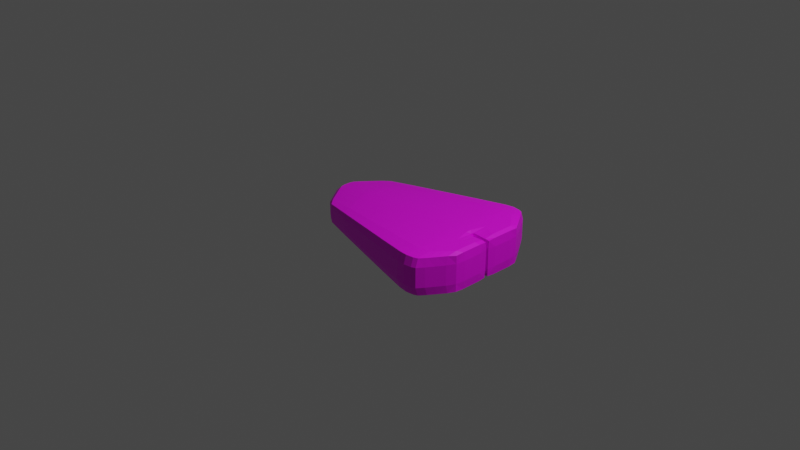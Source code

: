 # Source: Atlas5.blend  (saved by Blender 2.82.7; exported with 4.5.12 LTS)
import bpy
from mathutils import Matrix  # noqa: F401  (used for matrix-valued properties, if any)

bpy.ops.wm.read_factory_settings(use_empty=True)
scene = bpy.context.scene
scene.name = 'Scene'

# ---- collections
col_collection = bpy.data.collections.new('Collection'); scene.collection.children.link(col_collection)

# ---- images (referenced by path relative to the original .blend; pixels are not part of the script)
import os
ASSET_DIR = os.environ.get("B2B_ASSET_DIR", "")  # directory of the original .blend (textures are referenced by path, not embedded)
HERE = os.path.dirname(os.path.abspath(__file__))  # packed textures are extracted next to this script under _unpacked/

def load_image(name, relpath, width, height, colorspace="sRGB"):
    """Load a texture the original file referenced (path relative to the .blend, or extracted next to this script)."""
    p = next((c for c in (os.path.join(HERE, relpath), os.path.join(ASSET_DIR, relpath)) if relpath and os.path.exists(c)), "")
    if p:
        img = bpy.data.images.load(p, check_existing=True)
        img.name = name
    else:  # same state as the original file: an image datablock whose file is absent (Cycles renders it pink)
        img = bpy.data.images.new(name, width, height)
        img.source = "FILE"
        img.filepath = "//" + (relpath or name)
    img.colorspace_settings.name = colorspace
    return img
img_metal1col_png = load_image('metal1Col.png', 'metal1Col.png', 1024, 1024, 'sRGB')

# ---- materials (node trees are filled in below, after node groups)
mat_material = bpy.data.materials.new('Material')
mat_material.alpha_threshold = 0.0
mat_material.use_transparent_shadow = False
mat_material.line_color = (0.0, 0.0, 0.0, 1.0)
mat_material_001 = bpy.data.materials.new('Material.001')
mat_material_001.use_transparent_shadow = False

# ---- material node trees
mat_material.use_nodes = True; mat_material.node_tree.nodes.clear()
_N = mat_material.node_tree.nodes; _L = mat_material.node_tree.links
n0 = _N.new('ShaderNodeOutputMaterial'); n0.name = 'Material Output'; n0.location = (300, 300)
n1 = _N.new('ShaderNodeBsdfPrincipled'); n1.name = 'Principled BSDF'; n1.location = (10, 300)
n1.distribution = 'GGX'
n1.subsurface_method = 'BURLEY'
n1.inputs[2].default_value = 0.4
n1.inputs[3].default_value = 1.45
n1.inputs[27].default_value = (0.0, 0.0, 0.0, 1.0)
n1.inputs[28].default_value = 1.0
_L.new(n1.outputs[0], n0.inputs[0])
n0.is_active_output = True
mat_material_001.use_nodes = True; mat_material_001.node_tree.nodes.clear()
_N = mat_material_001.node_tree.nodes; _L = mat_material_001.node_tree.links
n0 = _N.new('ShaderNodeOutputMaterial'); n0.name = 'Material Output'; n0.location = (300, 300)
n1 = _N.new('ShaderNodeBsdfPrincipled'); n1.name = 'Principled BSDF'; n1.location = (10, 300)
n1.distribution = 'GGX'
n1.subsurface_method = 'BURLEY'
n1.inputs[3].default_value = 1.45
n1.inputs[27].default_value = (0.0, 0.0, 0.0, 1.0)
n1.inputs[28].default_value = 1.0
n2 = _N.new('ShaderNodeTexImage'); n2.name = 'Image Texture'; n2.location = (-280, 280)
n2.image = img_metal1col_png
_L.new(n1.outputs[0], n0.inputs[0])
_L.new(n2.outputs[0], n1.inputs[0])
n0.is_active_output = True

# ---- world
world_world = bpy.data.worlds.new('World'); scene.world = world_world
world_world.use_nodes = True; world_world.node_tree.nodes.clear()
_N = world_world.node_tree.nodes; _L = world_world.node_tree.links
n0 = _N.new('ShaderNodeOutputWorld'); n0.name = 'World Output'; n0.location = (300, 300)
n1 = _N.new('ShaderNodeBackground'); n1.name = 'Background'; n1.location = (10, 300)
n1.inputs[0].default_value = (0.05088, 0.05088, 0.05088, 1.0)
_L.new(n1.outputs[0], n0.inputs[0])
n0.is_active_output = True
world_world.color = (0.05088, 0.05088, 0.05088)
world_world.use_sun_shadow = False
world_world.sun_shadow_jitter_overblur = 0.0

# ---- cameras
cam_camera = bpy.data.cameras.new('Camera')
cam_camera.clip_end = 100.0
cam_camera.ortho_scale = 7.314

# ---- lights
light_light = bpy.data.lights.new('Light', 'POINT')
light_light.transmission_factor = 0.0
light_light.energy = 1000.0
light_light.shadow_soft_size = 0.1
light_light.shadow_maximum_resolution = 0.006
light_light.use_absolute_resolution = True

# ---- meshes
me_cube = bpy.data.meshes.new('Cube')
me_cube.from_pydata([(1.002, 0.7087, 0.195), (1.002, 0.7087, -0.195), (1.002, -0.7087, 0.195), (1.002, -0.7087, -0.195), (-0.566, 0.414, 0.1043), (-0.566, 0.414, -0.1043), (-0.566, -0.414, 0.1043), (-0.566, -0.414, -0.1043), (0.781, 0.7258, -0.1908), (0.781, -0.7258, 0.1908), (0.781, -0.7258, -0.1908), (0.781, 0.7258, 0.1908), (-0.7914, 0.08349, -0.126), (1.002, 0.02447, 0.1985), (-0.7914, 0.08349, 0.126), (1.002, 0.02447, -0.1985), (0.7713, 0.03467, -0.2091), (0.7713, 0.03467, 0.2091), (-0.7914, -0.08349, -0.126), (1.002, -0.02447, 0.1985), (0.7713, -0.03467, -0.2091), (0.7713, -0.03467, 0.2091), (-0.7914, -0.08349, 0.126), (1.002, -0.02447, -0.1985), (1.201, 0.4116, 0.1893), (1.201, 0.4116, -0.1893), (1.201, -0.4116, 0.1893), (1.201, -0.4116, -0.1893), (1.201, -0.02255, 0.1893), (1.201, 0.02255, -0.1893), (1.201, 0.02255, 0.1893), (1.201, -0.02255, -0.1893), (-0.6871, -0.2518, -0.1158), (0.09578, 0.5702, -0.1482), (1.002, 0.7393, 0.0), (-0.5827, -0.4136, 0.0), (1.002, -0.7393, 0.0), (-0.5827, 0.4136, 0.0), (0.09578, -0.5702, 0.1482), (1.002, -0.3697, 0.2123), (0.9169, -0.7315, -0.195), (-0.6871, 0.2518, 0.1158), (0.9169, 0.7315, 0.195), (1.002, 0.3697, -0.2123), (0.9169, 0.7315, -0.195), (0.9169, -0.7315, 0.195), (0.09578, -0.5702, -0.1482), (0.09578, 0.5702, 0.1482), (0.781, 0.7573, 0.0), (0.7762, -0.3803, -0.2086), (0.781, -0.7573, 0.0), (0.7762, -0.3803, 0.2086), (-0.6871, 0.2518, -0.1158), (1.002, 0.3697, 0.2123), (-0.8011, 0.0, 0.1271), (0.9932, 0.0, -0.195), (0.7762, 0.3803, -0.2086), (0.7762, 0.3803, 0.2086), (0.9169, 0.03101, 0.2123), (-0.01343, 0.05908, -0.1731), (1.009, 0.0, 0.0), (0.9169, 0.03101, -0.2123), (-0.8607, 0.08673, 0.0), (-0.01343, 0.05908, 0.1731), (-0.8011, 0.0, -0.1271), (0.9932, 0.0, 0.195), (0.7713, 0.0, -0.2091), (0.7713, 0.0, 0.2091), (-0.6871, -0.2518, 0.1158), (1.002, -0.3697, -0.2123), (-0.8607, -0.08673, 0.0), (0.9169, -0.03101, 0.2123), (-0.01343, -0.05908, -0.1731), (1.009, 0.0, 0.0), (0.9169, -0.03101, -0.2123), (-0.01343, -0.05908, 0.1731), (1.204, 0.4127, 0.0), (1.204, -0.4127, 0.0), (1.204, -0.2148, 0.195), (1.204, 0.2148, -0.195), (1.204, 0.2148, 0.195), (1.204, 0.01691, 0.0), (1.204, -0.2148, -0.195), (1.204, -0.01691, 0.0), (1.106, -0.02375, 0.195), (1.106, -0.02375, -0.195), (1.106, 0.02375, -0.195), (1.106, 0.02375, 0.195), (1.106, -0.5603, -0.195), (1.106, -0.5603, 0.195), (1.106, 0.5603, 0.195), (1.106, 0.5603, -0.195), (1.106, 0.292, 0.2123), (1.106, -0.292, 0.2123), (1.106, 0.292, -0.2123), (1.106, 0.584, 0.0), (1.106, -0.584, 0.0), (1.106, -0.292, -0.2123), (1.213, 0.208, 0.0), (1.213, -0.208, 0.0), (-0.01827, 0.0, 0.1736), (0.9169, 0.0, -0.2123), (1.0, 0.0, 0.0), (-0.01827, 0.0, -0.1736), (0.9169, 0.0, 0.2123), (-0.7515, -0.2461, 0.0), (0.04118, 0.3162, 0.1671), (-0.8704, 0.0, 0.0), (0.9169, 0.3812, -0.2123), (1.106, 0.0, 0.0), (0.04118, 0.3162, -0.1671), (0.9169, 0.3812, 0.2123), (0.9169, -0.3812, 0.2123), (0.9169, -0.7625, 0.0), (0.04118, -0.3162, -0.1671), (0.1006, 0.5926, 0.0), (0.9169, 0.7625, 0.0), (1.106, 0.0, 0.0), (0.9169, -0.3812, -0.2123), (-0.7515, 0.2461, 0.0), (0.1006, -0.5926, 0.0), (0.04118, -0.3162, 0.1671), (-0.63, -0.3395, -0.1101), (-0.2733, 0.4846, -0.1247), (1.002, 0.7393, -0.1061), (-0.5827, -0.4136, 0.05719), (1.002, -0.7393, -0.1061), (-0.5827, 0.4136, -0.05719), (-0.2733, -0.4846, 0.1247), (1.002, -0.5545, 0.2123), (0.9585, -0.7265, -0.195), (-0.63, 0.3395, 0.1101), (0.9585, 0.7265, 0.195), (1.002, 0.5545, -0.2123), (0.8754, 0.7364, -0.195), (0.8754, -0.7364, 0.195), (0.4648, -0.6557, -0.1716), (0.4648, 0.6557, 0.1716), (0.781, 0.7573, -0.104), (0.7786, -0.5688, -0.2083), (0.781, -0.7573, -0.104), (0.7786, -0.5688, 0.2083), (-0.7441, 0.1641, -0.1214), (1.002, 0.1848, 0.2123), (-0.8011, 0.03822, 0.1271), (0.9932, 0.0, -0.195), (0.7737, 0.1917, -0.2089), (0.7737, 0.1917, 0.2089), (0.9585, 0.0308, 0.2123), (-0.4371, 0.0729, -0.1535), (1.009, 0.0, -0.1061), (0.8754, 0.03122, -0.2123), (-0.8607, 0.08673, -0.06693), (0.4102, 0.04525, 0.1927), (-0.8011, -0.03822, -0.1271), (0.9932, 0.0, 0.195), (0.7713, -0.00162, -0.2091), (0.7713, -0.00162, 0.2091), (-0.7441, -0.1641, 0.1214), (1.002, -0.1848, -0.2123), (-0.8607, -0.08673, -0.06693), (0.9585, -0.0308, 0.2123), (-0.4371, -0.0729, -0.1535), (1.009, 0.0, -0.1061), (0.8754, -0.03122, -0.2123), (0.4102, -0.04525, 0.1927), (1.204, 0.4127, -0.1061), (1.204, -0.4127, -0.1061), (1.204, -0.3222, 0.195), (1.204, 0.3222, -0.195), (1.204, 0.1074, 0.195), (1.204, 0.01691, -0.1061), (1.204, -0.1074, -0.195), (1.204, -0.01691, -0.1061), (1.159, -0.02033, 0.195), (1.053, -0.02717, -0.195), (1.159, 0.02033, -0.195), (1.053, 0.02717, 0.195), (1.053, -0.6409, -0.195), (1.053, -0.6409, 0.195), (1.159, 0.4796, 0.195), (1.053, 0.6409, -0.195), (-0.7441, -0.1641, -0.1214), (0.4648, 0.6557, -0.1716), (1.002, 0.7393, 0.1061), (-0.5827, -0.4136, -0.05719), (1.002, -0.7393, 0.1061), (-0.5827, 0.4136, 0.05719), (0.4648, -0.6557, 0.1716), (1.002, -0.1848, 0.2123), (0.8754, -0.7364, -0.195), (-0.7441, 0.1641, 0.1214), (0.8754, 0.7364, 0.195), (1.002, 0.1848, -0.2123), (0.9585, 0.7265, -0.195), (0.9585, -0.7265, 0.195), (-0.2733, -0.4846, -0.1247), (-0.2733, 0.4846, 0.1247), (0.781, 0.7573, 0.104), (0.7737, -0.1917, -0.2089), (0.781, -0.7573, 0.104), (0.7737, -0.1917, 0.2089), (-0.63, 0.3395, -0.1101), (1.002, 0.5545, 0.2123), (-0.8011, -0.03822, 0.1271), (0.9932, 0.0, -0.195), (0.7786, 0.5688, -0.2083), (0.7786, 0.5688, 0.2083), (0.8754, 0.03122, 0.2123), (0.4102, 0.04525, -0.1927), (1.009, 0.0, 0.1061), (0.9585, 0.0308, -0.2123), (-0.8607, 0.08673, 0.06693), (-0.4371, 0.0729, 0.1535), (-0.8011, 0.03822, -0.1271), (0.9932, 0.0, 0.195), (0.7713, 0.00162, -0.2091), (0.7713, 0.00162, 0.2091), (-0.63, -0.3395, 0.1101), (1.002, -0.5545, -0.2123), (-0.8607, -0.08673, 0.06693), (0.8754, -0.03122, 0.2123), (0.4102, -0.04525, -0.1927), (1.009, 0.0, 0.1061), (0.9585, -0.0308, -0.2123), (-0.4371, -0.0729, 0.1535), (1.204, 0.4127, 0.1061), (1.204, -0.4127, 0.1061), (1.204, -0.1074, 0.195), (1.204, 0.1074, -0.195), (1.204, 0.3222, 0.195), (1.204, 0.01691, 0.1061), (1.204, -0.3222, -0.195), (1.204, -0.01691, 0.1061), (1.053, -0.02717, 0.195), (1.159, -0.02033, -0.195), (1.053, 0.02717, -0.195), (1.159, 0.02033, 0.195), (1.159, -0.4796, -0.195), (1.159, -0.4796, 0.195), (1.053, 0.6409, 0.195), (1.159, 0.4796, -0.195), (1.159, 0.25, 0.2123), (1.053, 0.3341, 0.2123), (1.106, 0.438, 0.2123), (1.106, 0.146, 0.2123), (1.159, -0.25, 0.2123), (1.053, -0.3341, 0.2123), (1.106, -0.146, 0.2123), (1.106, -0.438, 0.2123), (1.159, 0.25, -0.2123), (1.053, 0.3341, -0.2123), (1.106, 0.146, -0.2123), (1.106, 0.438, -0.2123), (1.159, 0.5, 0.0), (1.053, 0.6681, 0.0), (1.106, 0.584, -0.1061), (1.106, 0.584, 0.1061), (1.159, -0.5, 0.0), (1.053, -0.6681, 0.0), (1.106, -0.584, 0.1061), (1.106, -0.584, -0.1061), (1.159, -0.25, -0.2123), (1.053, -0.3341, -0.2123), (1.106, -0.438, -0.2123), (1.106, -0.146, -0.2123), (1.213, 0.104, 0.0), (1.213, 0.3119, 0.0), (1.213, 0.208, -0.1061), (1.213, 0.208, 0.1061), (1.213, -0.3119, 0.0), (1.213, -0.104, 0.0), (1.213, -0.208, -0.1061), (1.213, -0.208, 0.1061), (-0.01827, -0.01992, 0.1736), (-0.01827, 0.01992, 0.1736), (0.4078, 0.0, 0.1929), (-0.4443, 0.0, 0.1543), (0.9169, 0.0, -0.2123), (0.9169, 0.0, -0.2123), (0.8754, 0.0, -0.2123), (0.9585, 0.0, -0.2123), (1.0, 0.0, 0.0), (1.0, 0.0, 0.0), (1.0, 0.0, -0.1061), (1.0, 0.0, 0.1061), (-0.01827, -0.01992, -0.1736), (-0.01827, 0.01992, -0.1736), (-0.4443, 0.0, -0.1543), (0.4078, 0.0, -0.1929), (0.9169, 0.0, 0.2123), (0.9169, 0.0, 0.2123), (0.9585, 0.0, 0.2123), (0.8754, 0.0, 0.2123), (-0.811, -0.1629, 0.0), (-0.6921, -0.3293, 0.0), (-0.7515, -0.2461, -0.06101), (-0.7515, -0.2461, 0.06101), (0.01146, 0.178, 0.1704), (0.0709, 0.4544, 0.1639), (0.4375, 0.3513, 0.1897), (-0.3552, 0.2812, 0.1446), (-0.8704, 0.03984, 0.0), (-0.8704, -0.03984, 0.0), (-0.8704, 0.0, -0.06746), (-0.8704, 0.0, 0.06746), (0.9169, 0.1906, -0.2123), (0.9169, 0.5718, -0.2123), (0.8754, 0.3838, -0.2123), (0.9585, 0.3787, -0.2123), (1.159, 0.0, 0.0), (1.053, 0.0, 0.0), (1.106, 0.0, -0.1061), (1.106, 0.0, 0.1061), (0.01146, 0.178, -0.1704), (0.0709, 0.4544, -0.1639), (-0.3552, 0.2812, -0.1446), (0.4375, 0.3513, -0.1897), (0.9169, 0.1906, 0.2123), (0.9169, 0.5718, 0.2123), (0.9585, 0.3787, 0.2123), (0.8754, 0.3838, 0.2123), (0.9169, -0.5718, 0.2123), (0.9169, -0.1906, 0.2123), (0.9585, -0.3787, 0.2123), (0.8754, -0.3838, 0.2123), (0.8754, -0.7676, 0.0), (0.9585, -0.7573, 0.0), (0.9169, -0.7625, -0.1061), (0.9169, -0.7625, 0.1061), (0.0709, -0.4544, -0.1639), (0.01146, -0.178, -0.1704), (-0.3552, -0.2812, -0.1446), (0.4375, -0.3513, -0.1897), (0.4673, 0.6827, 0.0), (-0.266, 0.5026, 0.0), (0.1006, 0.5926, -0.08035), (0.1006, 0.5926, 0.08035), (0.9585, 0.7573, 0.0), (0.8754, 0.7676, 0.0), (0.9169, 0.7625, -0.1061), (0.9169, 0.7625, 0.1061), (1.159, 0.0, 0.0), (1.053, 0.0, 0.0), (1.106, 0.0, 0.1061), (1.106, 0.0, -0.1061), (0.9169, -0.5718, -0.2123), (0.9169, -0.1906, -0.2123), (0.8754, -0.3838, -0.2123), (0.9585, -0.3787, -0.2123), (-0.6921, 0.3293, 0.0), (-0.811, 0.1629, 0.0), (-0.7515, 0.2461, -0.06101), (-0.7515, 0.2461, 0.06101), (-0.266, -0.5026, 0.0), (0.4673, -0.6827, 0.0), (0.1006, -0.5926, -0.08035), (0.1006, -0.5926, 0.08035), (0.0709, -0.4544, 0.1639), (0.01146, -0.178, 0.1704), (0.4375, -0.3513, 0.1897), (-0.3552, -0.2812, 0.1446), (-0.3998, -0.1705, 0.1494), (0.4227, -0.1856, 0.1913), (0.4524, -0.517, 0.1881), (0.4673, -0.6827, 0.09324), (0.4673, -0.6827, -0.09324), (-0.266, -0.5026, -0.06746), (-0.811, 0.1629, 0.06423), (-0.811, 0.1629, -0.06423), (-0.6921, 0.3293, -0.05779), (0.9585, -0.1893, -0.2123), (0.8754, -0.1919, -0.2123), (0.8754, -0.5757, -0.2123), (1.053, 0.0, -0.1061), (1.053, 0.0, 0.1061), (1.159, 0.0, 0.1061), (0.8754, 0.7676, 0.1061), (0.8754, 0.7676, -0.1061), (0.9585, 0.7573, -0.1061), (-0.266, 0.5026, 0.06746), (-0.266, 0.5026, -0.06746), (0.4673, 0.6827, -0.09324), (0.4227, -0.1856, -0.1913), (-0.3998, -0.1705, -0.1494), (-0.3106, -0.3919, -0.1397), (0.9585, -0.7573, 0.1061), (0.9585, -0.7573, -0.1061), (0.8754, -0.7676, -0.1061), (0.8754, -0.1919, 0.2123), (0.9585, -0.1893, 0.2123), (0.9585, -0.568, 0.2123), (0.8754, 0.5757, 0.2123), (0.9585, 0.568, 0.2123), (0.9585, 0.1893, 0.2123), (0.4524, 0.517, -0.1881), (-0.3106, 0.3919, -0.1397), (-0.3998, 0.1705, -0.1494), (1.053, 0.0, 0.1061), (1.053, 0.0, -0.1061), (1.159, 0.0, -0.1061), (0.9585, 0.568, -0.2123), (0.8754, 0.5757, -0.2123), (0.8754, 0.1919, -0.2123), (-0.8704, -0.03984, 0.06746), (-0.8704, -0.03984, -0.06746), (-0.8704, 0.03984, -0.06746), (-0.3106, 0.3919, 0.1397), (0.4524, 0.517, 0.1881), (0.4227, 0.1856, 0.1913), (-0.6921, -0.3293, 0.05779), (-0.6921, -0.3293, -0.05779), (-0.811, -0.1629, -0.06423), (0.8754, 0.0, 0.2123), (0.9585, 0.0, 0.2123), (0.9585, 0.0, 0.2123), (0.4078, 0.009959, -0.1929), (-0.4443, 0.02988, -0.1543), (-0.4443, -0.02988, -0.1543), (1.0, 0.0, 0.1061), (1.0, 0.0, -0.1061), (1.0, 0.0, -0.1061), (0.9585, 0.0, -0.2123), (0.8754, 0.0, -0.2123), (0.8754, 0.0, -0.2123), (-0.4443, 0.02988, 0.1543), (0.4078, 0.009959, 0.1929), (0.4078, -0.009959, 0.1929), (1.213, -0.104, 0.1061), (1.213, -0.104, -0.1061), (1.213, -0.3119, -0.1061), (1.213, 0.3119, 0.1061), (1.213, 0.3119, -0.1061), (1.213, 0.104, -0.1061), (1.053, -0.167, -0.2123), (1.053, -0.5011, -0.2123), (1.159, -0.375, -0.2123), (1.053, -0.6681, -0.1061), (1.053, -0.6681, 0.1061), (1.159, -0.5, 0.1061), (1.053, 0.6681, 0.1061), (1.053, 0.6681, -0.1061), (1.159, 0.5, -0.1061), (1.053, 0.5011, -0.2123), (1.053, 0.167, -0.2123), (1.159, 0.125, -0.2123), (1.053, -0.5011, 0.2123), (1.053, -0.167, 0.2123), (1.159, -0.125, 0.2123), (1.053, 0.167, 0.2123), (1.053, 0.5011, 0.2123), (1.159, 0.375, 0.2123), (1.159, 0.125, 0.2123), (1.159, -0.375, 0.2123), (1.159, 0.375, -0.2123), (1.159, 0.5, 0.1061), (1.159, -0.5, -0.1061), (1.159, -0.125, -0.2123), (1.213, 0.104, 0.1061), (1.213, -0.3119, 0.1061), (-0.4443, -0.02988, 0.1543), (0.9585, 0.0, -0.2123), (1.0, 0.0, 0.1061), (0.4078, -0.009959, -0.1929), (0.8754, 0.0, 0.2123), (-0.811, -0.1629, 0.06423), (-0.3998, 0.1705, 0.1494), (-0.8704, 0.03984, 0.06746), (0.9585, 0.1893, -0.2123), (1.159, 0.0, 0.1061), (0.4227, 0.1856, -0.1913), (0.8754, 0.1919, 0.2123), (0.8754, -0.5757, 0.2123), (0.8754, -0.7676, 0.1061), (0.4524, -0.517, -0.1881), (0.4673, 0.6827, 0.09324), (0.9585, 0.7573, 0.1061), (1.159, 0.0, -0.1061), (0.9585, -0.568, -0.2123), (-0.6921, 0.3293, 0.05779), (-0.266, -0.5026, 0.06746), (-0.3106, -0.3919, 0.1397)], [], [(481, 6, 128), (480, 6, 125), (131, 187, 479), (478, 3, 130), (477, 29, 171), (132, 184, 476), (475, 11, 198), (139, 136, 474), (135, 200, 473), (472, 9, 135), (471, 17, 208), (470, 16, 209), (469, 28, 233), (193, 211, 468), (144, 212, 467), (191, 213, 466), (465, 22, 220), (157, 221, 464), (156, 222, 463), (155, 223, 462), (205, 224, 461), (460, 22, 225), (168, 227, 459), (458, 30, 231), (235, 172, 457), (238, 167, 456), (180, 226, 455), (454, 25, 169), (453, 26, 168), (237, 170, 452), (242, 230, 451), (243, 244, 450), (177, 245, 449), (448, 78, 228), (447, 93, 248), (446, 89, 249), (445, 79, 229), (444, 94, 252), (443, 91, 253), (442, 76, 166), (255, 256, 441), (240, 257, 440), (439, 77, 227), (259, 260, 438), (178, 261, 437), (262, 232, 436), (263, 264, 435), (175, 265, 434), (266, 171, 433), (267, 268, 432), (431, 80, 269), (270, 167, 430), (271, 272, 429), (228, 273, 428), (427, 75, 165), (426, 100, 276), (425, 54, 277), (424, 74, 164), (423, 101, 280), (422, 55, 281), (282, 163, 421), (420, 102, 284), (419, 65, 285), (286, 162, 418), (287, 288, 417), (216, 289, 416), (290, 161, 415), (414, 104, 292), (413, 67, 293), (412, 70, 160), (411, 105, 296), (410, 68, 297), (298, 153, 409), (299, 300, 408), (131, 301, 407), (302, 152, 406), (303, 304, 405), (204, 305, 404), (306, 151, 403), (307, 308, 402), (133, 309, 401), (400, 83, 173), (311, 312, 399), (398, 84, 313), (397, 59, 149), (396, 110, 316), (395, 56, 317), (394, 58, 148), (393, 111, 320), (207, 321, 392), (322, 195, 391), (323, 324, 390), (389, 51, 325), (326, 140, 388), (327, 328, 387), (386, 45, 329), (330, 196, 385), (331, 332, 384), (199, 333, 383), (382, 48, 138), (381, 115, 336), (380, 47, 337), (338, 124, 379), (339, 340, 378), (192, 341, 377), (342, 231, 376), (343, 344, 375), (374, 86, 345), (373, 40, 190), (372, 118, 348), (371, 69, 349), (350, 127, 370), (351, 352, 369), (191, 353, 368), (354, 185, 367), (355, 356, 366), (188, 357, 365), (364, 38, 188), (363, 121, 360), (362, 68, 361), (359, 361, 121), (75, 362, 359), (225, 158, 362), (201, 360, 51), (21, 363, 201), (165, 359, 363), (141, 188, 9), (51, 364, 141), (360, 358, 364), (355, 357, 120), (50, 365, 355), (9, 365, 200), (136, 356, 46), (10, 366, 136), (50, 366, 140), (367, 7, 196), (46, 367, 196), (120, 367, 356), (351, 353, 119), (62, 368, 351), (14, 368, 212), (142, 352, 52), (12, 369, 142), (62, 369, 152), (202, 127, 5), (52, 370, 202), (119, 370, 352), (347, 349, 118), (74, 371, 347), (224, 159, 371), (372, 49, 199), (20, 372, 199), (164, 347, 372), (373, 10, 139), (348, 139, 49), (348, 346, 373), (374, 117, 343), (150, 343, 60), (150, 236, 374), (375, 87, 177), (210, 177, 13), (60, 375, 210), (376, 30, 237), (344, 237, 87), (117, 376, 344), (377, 116, 339), (198, 339, 48), (198, 192, 377), (134, 340, 44), (138, 134, 8), (138, 339, 378), (194, 124, 1), (44, 379, 194), (116, 379, 340), (380, 115, 335), (187, 335, 37), (4, 380, 187), (381, 33, 123), (5, 381, 123), (127, 335, 381), (382, 8, 183), (336, 183, 33), (336, 334, 382), (383, 114, 331), (222, 331, 72), (20, 383, 222), (384, 32, 182), (162, 182, 18), (72, 384, 162), (385, 7, 122), (332, 122, 32), (114, 385, 332), (386, 113, 327), (186, 327, 36), (186, 195, 386), (387, 40, 130), (126, 130, 3), (36, 387, 126), (190, 140, 10), (328, 190, 40), (113, 388, 328), (389, 112, 323), (221, 323, 71), (21, 389, 221), (390, 39, 189), (161, 189, 19), (71, 390, 161), (391, 2, 129), (324, 129, 39), (112, 391, 324), (319, 321, 111), (42, 392, 319), (11, 392, 192), (203, 320, 53), (0, 393, 203), (132, 319, 393), (143, 148, 13), (53, 394, 143), (320, 318, 394), (315, 317, 110), (33, 395, 315), (183, 206, 395), (202, 316, 52), (5, 396, 202), (123, 315, 396), (142, 149, 12), (52, 397, 142), (316, 314, 397), (398, 109, 311), (223, 311, 73), (223, 234, 398), (399, 85, 175), (163, 175, 23), (73, 399, 163), (400, 31, 235), (312, 235, 85), (109, 400, 312), (401, 108, 307), (194, 307, 44), (1, 401, 194), (206, 308, 56), (8, 402, 206), (44, 402, 134), (403, 16, 146), (56, 403, 146), (108, 403, 308), (404, 107, 303), (220, 303, 70), (220, 204, 404), (154, 304, 64), (160, 154, 18), (160, 303, 405), (214, 152, 12), (304, 214, 64), (107, 406, 304), (407, 106, 299), (197, 299, 47), (4, 407, 197), (408, 57, 207), (137, 207, 11), (47, 408, 137), (409, 17, 147), (300, 147, 57), (106, 409, 300), (410, 105, 295), (125, 295, 35), (125, 218, 410), (411, 32, 122), (185, 122, 7), (185, 295, 411), (412, 18, 182), (296, 182, 32), (296, 294, 412), (291, 293, 104), (58, 413, 291), (208, 217, 413), (215, 292, 65), (148, 215, 13), (148, 291, 414), (155, 161, 19), (65, 415, 155), (292, 290, 415), (416, 103, 287), (59, 416, 287), (209, 216, 416), (417, 64, 214), (12, 417, 214), (149, 287, 417), (418, 18, 154), (64, 418, 154), (288, 286, 418), (283, 285, 102), (210, 283, 60), (210, 215, 419), (145, 284, 55), (150, 145, 15), (60, 420, 150), (205, 163, 23), (55, 421, 205), (284, 282, 421), (279, 281, 101), (211, 279, 61), (211, 145, 422), (216, 280, 66), (151, 216, 16), (61, 423, 151), (156, 164, 20), (66, 424, 156), (280, 278, 424), (275, 277, 100), (213, 275, 63), (14, 425, 213), (217, 276, 67), (153, 217, 17), (63, 426, 153), (157, 165, 21), (276, 157, 67), (100, 427, 276), (428, 99, 271), (233, 271, 83), (28, 428, 233), (172, 272, 82), (31, 429, 172), (173, 271, 429), (232, 167, 27), (82, 430, 232), (99, 430, 272), (267, 269, 98), (226, 267, 76), (226, 230, 431), (432, 79, 169), (166, 169, 25), (166, 267, 432), (433, 29, 229), (268, 229, 79), (98, 433, 268), (434, 97, 263), (159, 263, 69), (23, 434, 159), (435, 88, 178), (219, 178, 3), (69, 435, 219), (436, 27, 238), (264, 238, 88), (97, 436, 264), (437, 96, 259), (126, 259, 36), (3, 437, 126), (179, 260, 89), (2, 438, 179), (36, 438, 186), (239, 227, 26), (89, 439, 239), (96, 439, 260), (440, 95, 255), (184, 255, 34), (0, 440, 184), (181, 256, 91), (1, 441, 181), (34, 441, 124), (241, 166, 25), (91, 442, 241), (95, 442, 256), (251, 253, 94), (43, 443, 251), (133, 181, 443), (236, 252, 86), (15, 444, 236), (193, 251, 444), (176, 229, 29), (86, 445, 176), (252, 250, 445), (247, 249, 93), (39, 446, 247), (129, 179, 446), (234, 248, 84), (19, 447, 234), (189, 247, 447), (174, 228, 28), (84, 448, 174), (248, 246, 448), (449, 92, 243), (143, 243, 53), (13, 449, 143), (450, 90, 240), (203, 240, 0), (53, 450, 203), (451, 24, 180), (244, 180, 90), (92, 451, 244), (452, 80, 242), (245, 242, 92), (87, 452, 245), (246, 168, 78), (93, 453, 246), (249, 239, 453), (250, 169, 79), (94, 454, 250), (253, 241, 454), (455, 76, 254), (257, 254, 95), (90, 455, 257), (456, 77, 258), (261, 258, 96), (88, 456, 261), (457, 82, 262), (265, 262, 97), (85, 457, 265), (458, 81, 266), (98, 458, 266), (269, 170, 458), (459, 77, 270), (273, 270, 99), (78, 459, 273), (274, 225, 75), (277, 274, 100), (54, 460, 277), (278, 224, 74), (101, 461, 278), (281, 205, 461), (462, 73, 282), (102, 462, 282), (285, 155, 462), (463, 72, 286), (103, 463, 286), (289, 156, 463), (464, 71, 290), (104, 464, 290), (293, 157, 464), (465, 70, 294), (297, 294, 105), (297, 158, 465), (466, 63, 298), (301, 298, 106), (41, 466, 301), (302, 212, 62), (305, 302, 107), (305, 144, 467), (468, 61, 306), (309, 306, 108), (43, 468, 309), (469, 83, 310), (313, 310, 109), (313, 174, 469), (314, 209, 59), (110, 470, 314), (317, 146, 470), (318, 208, 58), (111, 471, 318), (57, 471, 321), (472, 45, 322), (325, 322, 112), (325, 141, 472), (326, 200, 50), (329, 326, 113), (329, 135, 473), (474, 46, 330), (333, 330, 114), (49, 474, 333), (475, 48, 334), (337, 334, 115), (337, 137, 475), (476, 34, 338), (341, 338, 116), (42, 476, 341), (477, 81, 342), (345, 342, 117), (345, 176, 477), (346, 130, 40), (118, 478, 346), (349, 219, 478), (350, 187, 37), (119, 479, 350), (41, 479, 353), (354, 125, 35), (120, 480, 354), (38, 480, 357), (358, 128, 38), (121, 481, 358), (361, 218, 481), (481, 218, 6), (480, 128, 6), (131, 4, 187), (478, 219, 3), (477, 176, 29), (132, 0, 184), (475, 137, 11), (139, 10, 136), (135, 9, 200), (472, 141, 9), (471, 147, 17), (470, 146, 16), (469, 174, 28), (193, 15, 211), (144, 14, 212), (191, 14, 213), (465, 158, 22), (157, 21, 221), (156, 20, 222), (155, 19, 223), (205, 23, 224), (460, 204, 22), (168, 26, 227), (458, 170, 30), (235, 31, 172), (238, 27, 167), (180, 24, 226), (454, 241, 25), (453, 239, 26), (237, 30, 170), (242, 80, 230), (243, 92, 244), (177, 87, 245), (448, 246, 78), (447, 247, 93), (446, 179, 89), (445, 250, 79), (444, 251, 94), (443, 181, 91), (442, 254, 76), (255, 95, 256), (240, 90, 257), (439, 258, 77), (259, 96, 260), (178, 88, 261), (262, 82, 232), (263, 97, 264), (175, 85, 265), (266, 81, 171), (267, 98, 268), (431, 230, 80), (270, 77, 167), (271, 99, 272), (228, 78, 273), (427, 274, 75), (426, 275, 100), (425, 144, 54), (424, 278, 74), (423, 279, 101), (422, 145, 55), (282, 73, 163), (420, 283, 102), (419, 215, 65), (286, 72, 162), (287, 103, 288), (216, 66, 289), (290, 71, 161), (414, 291, 104), (413, 217, 67), (412, 294, 70), (411, 295, 105), (410, 218, 68), (298, 63, 153), (299, 106, 300), (131, 41, 301), (302, 62, 152), (303, 107, 304), (204, 54, 305), (306, 61, 151), (307, 108, 308), (133, 43, 309), (400, 310, 83), (311, 109, 312), (398, 234, 84), (397, 314, 59), (396, 315, 110), (395, 206, 56), (394, 318, 58), (393, 319, 111), (207, 57, 321), (322, 45, 195), (323, 112, 324), (389, 201, 51), (326, 50, 140), (327, 113, 328), (386, 195, 45), (330, 46, 196), (331, 114, 332), (199, 49, 333), (382, 334, 48), (381, 335, 115), (380, 197, 47), (338, 34, 124), (339, 116, 340), (192, 42, 341), (342, 81, 231), (343, 117, 344), (374, 236, 86), (373, 346, 40), (372, 347, 118), (371, 159, 69), (350, 37, 127), (351, 119, 352), (191, 41, 353), (354, 35, 185), (355, 120, 356), (188, 38, 357), (364, 358, 38), (363, 359, 121), (362, 158, 68), (359, 362, 361), (75, 225, 362), (225, 22, 158), (201, 363, 360), (21, 165, 363), (165, 75, 359), (141, 364, 188), (51, 360, 364), (360, 121, 358), (355, 365, 357), (50, 200, 365), (9, 188, 365), (136, 366, 356), (10, 140, 366), (50, 355, 366), (367, 185, 7), (46, 356, 367), (120, 354, 367), (351, 368, 353), (62, 212, 368), (14, 191, 368), (142, 369, 352), (12, 152, 369), (62, 351, 369), (202, 370, 127), (52, 352, 370), (119, 350, 370), (347, 371, 349), (74, 224, 371), (224, 23, 159), (372, 348, 49), (20, 164, 372), (164, 74, 347), (373, 190, 10), (348, 373, 139), (348, 118, 346), (374, 345, 117), (150, 374, 343), (150, 15, 236), (375, 344, 87), (210, 375, 177), (60, 343, 375), (376, 231, 30), (344, 376, 237), (117, 342, 376), (377, 341, 116), (198, 377, 339), (198, 11, 192), (134, 378, 340), (138, 378, 134), (138, 48, 339), (194, 379, 124), (44, 340, 379), (116, 338, 379), (380, 337, 115), (187, 380, 335), (4, 197, 380), (381, 336, 33), (5, 127, 381), (127, 37, 335), (382, 138, 8), (336, 382, 183), (336, 115, 334), (383, 333, 114), (222, 383, 331), (20, 199, 383), (384, 332, 32), (162, 384, 182), (72, 331, 384), (385, 196, 7), (332, 385, 122), (114, 330, 385), (386, 329, 113), (186, 386, 327), (186, 2, 195), (387, 328, 40), (126, 387, 130), (36, 327, 387), (190, 388, 140), (328, 388, 190), (113, 326, 388), (389, 325, 112), (221, 389, 323), (21, 201, 389), (390, 324, 39), (161, 390, 189), (71, 323, 390), (391, 195, 2), (324, 391, 129), (112, 322, 391), (319, 392, 321), (42, 192, 392), (11, 207, 392), (203, 393, 320), (0, 132, 393), (132, 42, 319), (143, 394, 148), (53, 320, 394), (320, 111, 318), (315, 395, 317), (33, 183, 395), (183, 8, 206), (202, 396, 316), (5, 123, 396), (123, 33, 315), (142, 397, 149), (52, 316, 397), (316, 110, 314), (398, 313, 109), (223, 398, 311), (223, 19, 234), (399, 312, 85), (163, 399, 175), (73, 311, 399), (400, 173, 31), (312, 400, 235), (109, 310, 400), (401, 309, 108), (194, 401, 307), (1, 133, 401), (206, 402, 308), (8, 134, 402), (44, 307, 402), (403, 151, 16), (56, 308, 403), (108, 306, 403), (404, 305, 107), (220, 404, 303), (220, 22, 204), (154, 405, 304), (160, 405, 154), (160, 70, 303), (214, 406, 152), (304, 406, 214), (107, 302, 406), (407, 301, 106), (197, 407, 299), (4, 131, 407), (408, 300, 57), (137, 408, 207), (47, 299, 408), (409, 153, 17), (300, 409, 147), (106, 298, 409), (410, 297, 105), (125, 410, 295), (125, 6, 218), (411, 296, 32), (185, 411, 122), (185, 35, 295), (412, 160, 18), (296, 412, 182), (296, 105, 294), (291, 413, 293), (58, 208, 413), (208, 17, 217), (215, 414, 292), (148, 414, 215), (148, 58, 291), (155, 415, 161), (65, 292, 415), (292, 104, 290), (416, 289, 103), (59, 209, 416), (209, 16, 216), (417, 288, 64), (12, 149, 417), (149, 59, 287), (418, 162, 18), (64, 288, 418), (288, 103, 286), (283, 419, 285), (210, 419, 283), (210, 13, 215), (145, 420, 284), (150, 420, 145), (60, 283, 420), (205, 421, 163), (55, 284, 421), (284, 102, 282), (279, 422, 281), (211, 422, 279), (211, 15, 145), (216, 423, 280), (151, 423, 216), (61, 279, 423), (156, 424, 164), (66, 280, 424), (280, 101, 278), (275, 425, 277), (213, 425, 275), (14, 144, 425), (217, 426, 276), (153, 426, 217), (63, 275, 426), (157, 427, 165), (276, 427, 157), (100, 274, 427), (428, 273, 99), (233, 428, 271), (28, 228, 428), (172, 429, 272), (31, 173, 429), (173, 83, 271), (232, 430, 167), (82, 272, 430), (99, 270, 430), (267, 431, 269), (226, 431, 267), (226, 24, 230), (432, 268, 79), (166, 432, 169), (166, 76, 267), (433, 171, 29), (268, 433, 229), (98, 266, 433), (434, 265, 97), (159, 434, 263), (23, 175, 434), (435, 264, 88), (219, 435, 178), (69, 263, 435), (436, 232, 27), (264, 436, 238), (97, 262, 436), (437, 261, 96), (126, 437, 259), (3, 178, 437), (179, 438, 260), (2, 186, 438), (36, 259, 438), (239, 439, 227), (89, 260, 439), (96, 258, 439), (440, 257, 95), (184, 440, 255), (0, 240, 440), (181, 441, 256), (1, 124, 441), (34, 255, 441), (241, 442, 166), (91, 256, 442), (95, 254, 442), (251, 443, 253), (43, 133, 443), (133, 1, 181), (236, 444, 252), (15, 193, 444), (193, 43, 251), (176, 445, 229), (86, 252, 445), (252, 94, 250), (247, 446, 249), (39, 129, 446), (129, 2, 179), (234, 447, 248), (19, 189, 447), (189, 39, 247), (174, 448, 228), (84, 248, 448), (248, 93, 246), (449, 245, 92), (143, 449, 243), (13, 177, 449), (450, 244, 90), (203, 450, 240), (53, 243, 450), (451, 230, 24), (244, 451, 180), (92, 242, 451), (452, 170, 80), (245, 452, 242), (87, 237, 452), (246, 453, 168), (93, 249, 453), (249, 89, 239), (250, 454, 169), (94, 253, 454), (253, 91, 241), (455, 226, 76), (257, 455, 254), (90, 180, 455), (456, 167, 77), (261, 456, 258), (88, 238, 456), (457, 172, 82), (265, 457, 262), (85, 235, 457), (458, 231, 81), (98, 269, 458), (269, 80, 170), (459, 227, 77), (273, 459, 270), (78, 168, 459), (274, 460, 225), (277, 460, 274), (54, 204, 460), (278, 461, 224), (101, 281, 461), (281, 55, 205), (462, 223, 73), (102, 285, 462), (285, 65, 155), (463, 222, 72), (103, 289, 463), (289, 66, 156), (464, 221, 71), (104, 293, 464), (293, 67, 157), (465, 220, 70), (297, 465, 294), (297, 68, 158), (466, 213, 63), (301, 466, 298), (41, 191, 466), (302, 467, 212), (305, 467, 302), (305, 54, 144), (468, 211, 61), (309, 468, 306), (43, 193, 468), (469, 233, 83), (313, 469, 310), (313, 84, 174), (314, 470, 209), (110, 317, 470), (317, 56, 146), (318, 471, 208), (111, 321, 471), (57, 147, 471), (472, 135, 45), (325, 472, 322), (325, 51, 141), (326, 473, 200), (329, 473, 326), (329, 45, 135), (474, 136, 46), (333, 474, 330), (49, 139, 474), (475, 198, 48), (337, 475, 334), (337, 47, 137), (476, 184, 34), (341, 476, 338), (42, 132, 476), (477, 171, 81), (345, 477, 342), (345, 86, 176), (346, 478, 130), (118, 349, 478), (349, 69, 219), (350, 479, 187), (119, 353, 479), (41, 131, 479), (354, 480, 125), (120, 357, 480), (38, 128, 480), (358, 481, 128), (121, 361, 481), (361, 68, 218)])
me_cube.polygons.foreach_set('material_index', [1, 1, 1, 1, 1, 1, 1, 1, 1, 1, 1, 1, 1, 1, 1, 1, 1, 1, 1, 1, 1, 1, 1, 1, 1, 1, 1, 1, 1, 1, 1, 1, 1, 1, 1, 1, 1, 1, 1, 1, 1, 1, 1, 1, 1, 1, 1, 1, 1, 1, 1, 1, 1, 1, 1, 1, 1, 1, 1, 1, 1, 1, 1, 1, 1, 1, 1, 1, 1, 1, 1, 1, 1, 1, 1, 1, 1, 1, 1, 1, 1, 1, 1, 1, 1, 1, 1, 1, 1, 1, 1, 1, 1, 1, 1, 1, 1, 1, 1, 1, 1, 1, 1, 1, 1, 1, 1, 1, 1, 1, 1, 1, 1, 1, 1, 1, 1, 1, 1, 1, 1, 1, 1, 1, 1, 1, 1, 1, 1, 1, 1, 1, 1, 1, 1, 1, 1, 1, 1, 1, 1, 1, 1, 1, 1, 1, 1, 1, 1, 1, 1, 1, 1, 1, 1, 1, 1, 1, 1, 1, 1, 1, 1, 1, 1, 1, 1, 1, 1, 1, 1, 1, 1, 1, 1, 1, 1, 1, 1, 1, 1, 1, 1, 1, 1, 1, 1, 1, 1, 1, 1, 1, 1, 1, 1, 1, 1, 1, 1, 1, 1, 1, 1, 1, 1, 1, 1, 1, 1, 1, 1, 1, 1, 1, 1, 1, 1, 1, 1, 1, 1, 1, 1, 1, 1, 1, 1, 1, 1, 1, 1, 1, 1, 1, 1, 1, 1, 1, 1, 1, 1, 1, 1, 1, 1, 1, 1, 1, 1, 1, 1, 1, 1, 1, 1, 1, 1, 1, 1, 1, 1, 1, 1, 1, 1, 1, 1, 1, 1, 1, 1, 1, 1, 1, 1, 1, 1, 1, 1, 1, 1, 1, 1, 1, 1, 1, 1, 1, 1, 1, 1, 1, 1, 1, 1, 1, 1, 1, 1, 1, 1, 1, 1, 1, 1, 1, 1, 1, 1, 1, 1, 1, 1, 1, 1, 1, 1, 1, 1, 1, 1, 1, 1, 1, 1, 1, 1, 1, 1, 1, 1, 1, 1, 1, 1, 1, 1, 1, 1, 1, 1, 1, 1, 1, 1, 1, 1, 1, 1, 1, 1, 1, 1, 1, 1, 1, 1, 1, 1, 1, 1, 1, 1, 1, 1, 1, 1, 1, 1, 1, 1, 1, 1, 1, 1, 1, 1, 1, 1, 1, 1, 1, 1, 1, 1, 1, 1, 1, 1, 1, 1, 1, 1, 1, 1, 1, 1, 1, 1, 1, 1, 1, 1, 1, 1, 1, 1, 1, 1, 1, 1, 1, 1, 1, 1, 1, 1, 1, 1, 1, 1, 1, 1, 1, 1, 1, 1, 1, 1, 1, 1, 1, 1, 1, 1, 1, 1, 1, 1, 1, 1, 1, 1, 1, 1, 1, 1, 1, 1, 1, 1, 1, 1, 1, 1, 1, 1, 1, 1, 1, 1, 1, 1, 1, 1, 1, 1, 1, 1, 1, 1, 1, 1, 1, 1, 1, 1, 1, 1, 1, 1, 1, 1, 1, 1, 1, 1, 1, 1, 1, 1, 1, 1, 1, 1, 1, 1, 1, 1, 1, 1, 1, 1, 1, 1, 1, 1, 1, 1, 1, 1, 1, 1, 1, 1, 1, 1, 1, 1, 1, 1, 1, 1, 1, 1, 1, 1, 1, 1, 1, 1, 1, 1, 1, 1, 1, 1, 1, 1, 1, 1, 1, 1, 1, 1, 1, 1, 1, 1, 1, 1, 1, 1, 1, 1, 1, 1, 1, 1, 1, 1, 1, 1, 1, 1, 1, 1, 1, 1, 1, 1, 1, 1, 1, 1, 1, 1, 1, 1, 1, 1, 1, 1, 1, 1, 1, 1, 1, 1, 1, 1, 1, 1, 1, 1, 1, 1, 1, 1, 1, 1, 1, 1, 1, 1, 1, 1, 1, 1, 1, 1, 1, 1, 1, 1, 1, 1, 1, 1, 1, 1, 1, 1, 1, 1, 1, 1, 1, 1, 1, 1, 1, 1, 1, 1, 1, 1, 1, 1, 1, 1, 1, 1, 1, 1, 1, 1, 1, 1, 1, 1, 1, 1, 1, 1, 1, 1, 1, 1, 1, 1, 1, 1, 1, 1, 1, 1, 1, 1, 1, 1, 1, 1, 1, 1, 1, 1, 1, 1, 1, 1, 1, 1, 1, 1, 1, 1, 1, 1, 1, 1, 1, 1, 1, 1, 1, 1, 1, 1, 1, 1, 1, 1, 1, 1, 1, 1, 1, 1, 1, 1, 1, 1, 1, 1, 1, 1, 1, 1, 1, 1, 1, 1, 1, 1, 1, 1, 1, 1, 1, 1, 1, 1, 1, 1, 1, 1, 1, 1, 1, 1, 1, 1, 1, 1, 1, 1, 1, 1, 1, 1, 1, 1, 1, 1, 1, 1, 1, 1, 1, 1, 1, 1, 1, 1, 1, 1, 1, 1, 1, 1, 1, 1, 1, 1, 1, 1, 1, 1, 1, 1, 1, 1, 1, 1, 1, 1, 1, 1, 1, 1, 1, 1, 1, 1, 1, 1, 1, 1, 1, 1, 1, 1, 1, 1, 1, 1, 1, 1, 1, 1, 1, 1, 1, 1, 1, 1, 1, 1, 1, 1, 1, 1, 1, 1, 1, 1, 1, 1, 1, 1, 1, 1, 1, 1, 1, 1, 1, 1, 1, 1, 1, 1, 1, 1, 1, 1, 1, 1, 1, 1, 1, 1, 1, 1, 1, 1, 1, 1, 1, 1, 1, 1, 1, 1, 1, 1, 1, 1, 1, 1, 1, 1, 1, 1, 1, 1, 1, 1, 1, 1, 1, 1, 1, 1, 1, 1, 1, 1, 1, 1, 1, 1, 1, 1, 1, 1, 1, 1, 1, 1, 1, 1, 1, 1, 1, 1, 1, 1, 1, 1, 1, 1, 1, 1, 1, 1, 1, 1, 1, 1, 1, 1, 1, 1, 1, 1, 1, 1, 1, 1, 1, 1, 1, 1, 1, 1, 1, 1, 1, 1, 1, 1, 1, 1, 1, 1, 1, 1, 1, 1, 1, 1, 1, 1, 1, 1, 1, 1, 1])
_uv = me_cube.uv_layers.new(name='UVMap')
_uv.uv.foreach_set('vector', [0.2136, 0.3119, 0.132, 0.3012, 0.2255, 0.2674, 0.2279, 0.5324, 0.132, 0.5501, 0.1267, 0.5275, 0.1116, 0.5529, 0.1267, 0.5275, 0.09172, 0.5277, 0.6191, 0.2273, 0.6329, 0.1598, 0.6191, 0.1512, 0.6833, 0.449, 0.6966, 0.4091, 0.6975, 0.449, 0.6191, 0.5936, 0.6329, 0.551, 0.6191, 0.551, 0.4621, 0.5448, 0.5624, 0.5916, 0.5624, 0.5499, 0.5616, 0.227, 0.4614, 0.1852, 0.4574, 0.2518, 0.5925, 0.5936, 0.5624, 0.5499, 0.5925, 0.551, 0.5925, 0.2236, 0.5624, 0.1515, 0.5925, 0.1465, 0.5925, 0.5921, 0.5593, 0.5166, 0.5925, 0.515, 0.4479, 0.5891, 0.5593, 0.5166, 0.4439, 0.5217, 0.6833, 0.551, 0.6966, 0.5909, 0.6975, 0.551, 0.6329, 0.5887, 0.6191, 0.5148, 0.6191, 0.5909, 0.05689, 0.5183, 0.03784, 0.5416, 0.03475, 0.5191, 0.07511, 0.5788, 0.1732, 0.535, 0.1851, 0.5818, 0.05374, 0.4218, 0.05998, 0.4599, 0.03784, 0.4584, 0.5593, 0.4992, 0.5925, 0.485, 0.5925, 0.5, 0.5593, 0.4992, 0.4439, 0.4783, 0.4431, 0.4952, 0.6302, 0.5936, 0.6351, 0.551, 0.6323, 0.551, 0.6302, 0.5, 0.6191, 0.4852, 0.6191, 0.5, 0.1709, 0.4857, 0.05998, 0.4599, 0.1732, 0.465, 0.3971, 0.5936, 0.3682, 0.551, 0.4003, 0.551, 0.5332, 0.551, 0.5072, 0.5909, 0.5054, 0.551, 0.6833, 0.4902, 0.6975, 0.4484, 0.6833, 0.44, 0.3468, 0.4064, 0.3682, 0.449, 0.3403, 0.449, 0.6532, 0.5936, 0.6318, 0.551, 0.6597, 0.551, 0.6833, 0.68, 0.6966, 0.6976, 0.6975, 0.6547, 0.6833, 0.32, 0.6966, 0.3024, 0.6975, 0.3453, 0.6833, 0.5098, 0.6975, 0.5516, 0.6833, 0.56, 0.6833, 0.62, 0.6975, 0.6547, 0.6833, 0.68, 0.6493, 0.6604, 0.6663, 0.7103, 0.6493, 0.7406, 0.6493, 0.513, 0.6663, 0.5701, 0.6493, 0.5802, 0.6833, 0.44, 0.6975, 0.3969, 0.6975, 0.4484, 0.6493, 0.4198, 0.6663, 0.3598, 0.6663, 0.4299, 0.6493, 0.2594, 0.6663, 0.231, 0.6663, 0.2897, 0.6833, 0.56, 0.6975, 0.6031, 0.6975, 0.5516, 0.6493, 0.5802, 0.6663, 0.6402, 0.6663, 0.5701, 0.6493, 0.7406, 0.6663, 0.769, 0.6663, 0.7103, 0.6597, 0.449, 0.6318, 0.5, 0.6318, 0.449, 0.7135, 0.5, 0.6866, 0.449, 0.7135, 0.449, 0.7048, 0.5936, 0.6866, 0.551, 0.7135, 0.551, 0.3403, 0.551, 0.3682, 0.5, 0.3682, 0.551, 0.2865, 0.5, 0.3134, 0.551, 0.2865, 0.551, 0.2952, 0.4064, 0.3134, 0.449, 0.2865, 0.449, 0.6833, 0.38, 0.6975, 0.3453, 0.6833, 0.32, 0.6493, 0.3396, 0.6663, 0.2897, 0.6493, 0.2594, 0.6493, 0.487, 0.6663, 0.4299, 0.6493, 0.4198, 0.5332, 0.5, 0.5054, 0.449, 0.5332, 0.449, 0.5997, 0.5, 0.5664, 0.449, 0.5997, 0.449, 0.5997, 0.551, 0.5686, 0.5936, 0.5664, 0.551, 0.4003, 0.5, 0.3682, 0.449, 0.4003, 0.449, 0.4668, 0.5, 0.4336, 0.449, 0.4668, 0.449, 0.4657, 0.5936, 0.4336, 0.551, 0.4668, 0.551, 0.4431, 0.4952, 0.3086, 0.4716, 0.4439, 0.4783, 0.4431, 0.5048, 0.307, 0.5, 0.4431, 0.5, 0.1709, 0.5143, 0.05689, 0.5, 0.1709, 0.5, 0.5925, 0.5, 0.6058, 0.4851, 0.5925, 0.485, 0.5925, 0.5, 0.6058, 0.5, 0.5925, 0.5, 0.6191, 0.5, 0.6302, 0.5, 0.6191, 0.5, 0.6323, 0.5, 0.6351, 0.449, 0.6323, 0.449, 0.6323, 0.5, 0.6323, 0.5, 0.6323, 0.5, 0.6323, 0.5, 0.6302, 0.5, 0.6323, 0.5, 0.307, 0.4904, 0.1732, 0.465, 0.1709, 0.4857, 0.307, 0.5096, 0.1709, 0.5, 0.1709, 0.5143, 0.5593, 0.5008, 0.4431, 0.5, 0.4431, 0.5048, 0.6058, 0.5, 0.6191, 0.4852, 0.6191, 0.5, 0.6191, 0.5, 0.6058, 0.5, 0.6191, 0.5, 0.5925, 0.5, 0.5593, 0.5, 0.5925, 0.5, 0.448, 0.4692, 0.4723, 0.5, 0.4723, 0.4679, 0.3948, 0.4723, 0.4214, 0.5, 0.4214, 0.4707, 0.09172, 0.3419, 0.09333, 0.3791, 0.07273, 0.3819, 0.3165, 0.5855, 0.4439, 0.5217, 0.4479, 0.5891, 0.3355, 0.7182, 0.4526, 0.6687, 0.4574, 0.7482, 0.1116, 0.663, 0.1994, 0.635, 0.2136, 0.6881, 0.5127, 0.5, 0.5277, 0.4679, 0.5127, 0.4676, 0.4873, 0.5, 0.5, 0.4676, 0.4873, 0.4676, 0.05689, 0.4817, 0.03475, 0.5, 0.03475, 0.4809, 0.6058, 0.5915, 0.5925, 0.515, 0.5925, 0.5921, 0.6058, 0.7745, 0.5925, 0.6843, 0.5925, 0.7764, 0.6329, 0.7662, 0.6191, 0.6818, 0.6191, 0.7727, 0.6833, 0.449, 0.6975, 0.5, 0.6975, 0.449, 0.6493, 0.5, 0.6663, 0.449, 0.6493, 0.449, 0.6493, 0.551, 0.6663, 0.5936, 0.6663, 0.551, 0.1851, 0.5818, 0.3086, 0.5284, 0.1732, 0.535, 0.2136, 0.6881, 0.326, 0.6518, 0.1994, 0.635, 0.4574, 0.7482, 0.5608, 0.6825, 0.4526, 0.6687, 0.6191, 0.5909, 0.6058, 0.5149, 0.6191, 0.5148, 0.6191, 0.7727, 0.6058, 0.683, 0.6191, 0.6818, 0.5616, 0.773, 0.5925, 0.6843, 0.5925, 0.7764, 0.6058, 0.2255, 0.6191, 0.1512, 0.6191, 0.2273, 0.6058, 0.4085, 0.6191, 0.3182, 0.6191, 0.4091, 0.5925, 0.4079, 0.5608, 0.3175, 0.5925, 0.3157, 0.5925, 0.5, 0.5624, 0.4501, 0.5925, 0.449, 0.6191, 0.5, 0.6058, 0.449, 0.6191, 0.449, 0.6191, 0.551, 0.6058, 0.5936, 0.6058, 0.551, 0.3355, 0.2818, 0.2255, 0.2674, 0.2136, 0.3119, 0.3165, 0.4145, 0.1994, 0.365, 0.1851, 0.4182, 0.5601, 0.4079, 0.4526, 0.3313, 0.4479, 0.4109, 0.4621, 0.4552, 0.5624, 0.5, 0.5624, 0.4501, 0.2279, 0.4676, 0.345, 0.5, 0.345, 0.4614, 0.2279, 0.5324, 0.3434, 0.5711, 0.345, 0.5386, 0.6191, 0.5, 0.6329, 0.449, 0.6191, 0.449, 0.5925, 0.5, 0.6058, 0.449, 0.5925, 0.449, 0.5925, 0.5936, 0.6058, 0.551, 0.5925, 0.551, 0.6833, 0.5, 0.6975, 0.551, 0.6833, 0.551, 0.6493, 0.5, 0.6663, 0.551, 0.6493, 0.551, 0.6493, 0.449, 0.6663, 0.4064, 0.6663, 0.449, 0.5925, 0.2236, 0.6058, 0.1488, 0.5925, 0.1465, 0.5925, 0.4079, 0.6058, 0.317, 0.5925, 0.3157, 0.6191, 0.4091, 0.6329, 0.3225, 0.6191, 0.3182, 0.09172, 0.5, 0.1267, 0.4725, 0.09172, 0.4723, 0.552, 0.5, 0.5786, 0.4707, 0.552, 0.4692, 0.07511, 0.5788, 0.07273, 0.6181, 0.05374, 0.5782, 0.2279, 0.5, 0.1267, 0.4725, 0.2279, 0.4676, 0.4621, 0.5, 0.345, 0.4614, 0.4621, 0.4552, 0.4614, 0.5824, 0.345, 0.5386, 0.4621, 0.5448, 0.4574, 0.2518, 0.3434, 0.2263, 0.4614, 0.1852, 0.4479, 0.4109, 0.326, 0.3482, 0.4526, 0.3313, 0.1851, 0.4182, 0.09333, 0.3791, 0.1994, 0.365, 0.3165, 0.4145, 0.1994, 0.365, 0.326, 0.3482, 0.3086, 0.4716, 0.1851, 0.4182, 0.3165, 0.4145, 0.1732, 0.465, 0.07511, 0.4212, 0.1851, 0.4182, 0.5601, 0.4079, 0.4526, 0.3313, 0.5608, 0.3175, 0.5593, 0.4834, 0.4479, 0.4109, 0.5601, 0.4079, 0.4439, 0.4783, 0.3165, 0.4145, 0.4479, 0.4109, 0.5616, 0.227, 0.4614, 0.1852, 0.5624, 0.1515, 0.5608, 0.3175, 0.4574, 0.2518, 0.5616, 0.227, 0.4526, 0.3313, 0.3355, 0.2818, 0.4574, 0.2518, 0.4621, 0.5, 0.345, 0.5386, 0.345, 0.5, 0.5624, 0.5, 0.4621, 0.5448, 0.4621, 0.5, 0.5624, 0.5916, 0.4621, 0.5448, 0.5624, 0.5499, 0.4614, 0.4176, 0.345, 0.4614, 0.3434, 0.4289, 0.5624, 0.4084, 0.4621, 0.4552, 0.4614, 0.4176, 0.5624, 0.5, 0.4621, 0.4552, 0.5624, 0.4501, 0.2279, 0.4676, 0.132, 0.4499, 0.2255, 0.4401, 0.3434, 0.4289, 0.2279, 0.4676, 0.2255, 0.4401, 0.345, 0.5, 0.2279, 0.4676, 0.345, 0.4614, 0.552, 0.5, 0.5786, 0.5293, 0.5786, 0.5, 0.5277, 0.5, 0.552, 0.5308, 0.552, 0.5, 0.05998, 0.5401, 0.05374, 0.5782, 0.03784, 0.5416, 0.07511, 0.5788, 0.07273, 0.6181, 0.09333, 0.6209, 0.05998, 0.5401, 0.05374, 0.5782, 0.07511, 0.5788, 0.5277, 0.5, 0.552, 0.4692, 0.5277, 0.4679, 0.6085, 0.4471, 0.6322, 0.4725, 0.6323, 0.4499, 0.09333, 0.6209, 0.09172, 0.6581, 0.1116, 0.663, 0.5786, 0.5, 0.6052, 0.4723, 0.5786, 0.4707, 0.6058, 0.4085, 0.6191, 0.3182, 0.6058, 0.317, 0.6058, 0.4851, 0.6191, 0.4091, 0.6058, 0.4085, 0.6191, 0.4852, 0.6329, 0.4113, 0.6191, 0.4091, 0.5925, 0.4079, 0.5608, 0.3175, 0.5601, 0.4079, 0.5593, 0.4834, 0.5925, 0.4079, 0.5601, 0.4079, 0.5925, 0.485, 0.6058, 0.4085, 0.5925, 0.4079, 0.5925, 0.2236, 0.5624, 0.1515, 0.5616, 0.227, 0.5925, 0.3157, 0.5616, 0.227, 0.5608, 0.3175, 0.5925, 0.3157, 0.6058, 0.2255, 0.5925, 0.2236, 0.6493, 0.449, 0.6663, 0.5, 0.6493, 0.5, 0.6351, 0.449, 0.6493, 0.5, 0.6351, 0.5, 0.6351, 0.449, 0.6493, 0.4064, 0.6493, 0.449, 0.6493, 0.551, 0.6663, 0.5936, 0.6493, 0.5936, 0.6351, 0.551, 0.6493, 0.5936, 0.6328, 0.5953, 0.6351, 0.5, 0.6493, 0.551, 0.6351, 0.551, 0.6833, 0.551, 0.6966, 0.5909, 0.6833, 0.5936, 0.6663, 0.551, 0.6833, 0.5936, 0.6663, 0.5936, 0.6663, 0.5, 0.6833, 0.551, 0.6663, 0.551, 0.5925, 0.551, 0.6058, 0.5, 0.5925, 0.5, 0.5624, 0.5499, 0.5925, 0.5, 0.5624, 0.5, 0.5624, 0.5499, 0.5925, 0.5936, 0.5925, 0.551, 0.5925, 0.4064, 0.6058, 0.449, 0.6058, 0.4064, 0.5624, 0.4501, 0.5925, 0.4064, 0.5624, 0.4084, 0.5624, 0.4501, 0.5925, 0.5, 0.5925, 0.449, 0.6191, 0.4064, 0.6329, 0.449, 0.6329, 0.4064, 0.6058, 0.4064, 0.6191, 0.449, 0.6191, 0.4064, 0.6058, 0.5, 0.6191, 0.449, 0.6058, 0.449, 0.2279, 0.5324, 0.345, 0.5, 0.2279, 0.5, 0.1267, 0.5275, 0.2279, 0.5, 0.1267, 0.5, 0.132, 0.5501, 0.2279, 0.5324, 0.1267, 0.5275, 0.2279, 0.4676, 0.3434, 0.4289, 0.2255, 0.4401, 0.132, 0.4499, 0.2279, 0.4676, 0.2255, 0.4401, 0.1267, 0.4725, 0.2279, 0.5, 0.2279, 0.4676, 0.4621, 0.4552, 0.5624, 0.4084, 0.4614, 0.4176, 0.345, 0.4614, 0.4614, 0.4176, 0.3434, 0.4289, 0.345, 0.4614, 0.4621, 0.5, 0.4621, 0.4552, 0.4479, 0.4109, 0.326, 0.3482, 0.3165, 0.4145, 0.4439, 0.4783, 0.3165, 0.4145, 0.3086, 0.4716, 0.5593, 0.4834, 0.4479, 0.4109, 0.4439, 0.4783, 0.1851, 0.4182, 0.09333, 0.3791, 0.07511, 0.4212, 0.1732, 0.465, 0.07511, 0.4212, 0.05998, 0.4599, 0.3086, 0.4716, 0.1851, 0.4182, 0.1732, 0.465, 0.2136, 0.3119, 0.132, 0.3012, 0.1116, 0.337, 0.1994, 0.365, 0.1116, 0.337, 0.09333, 0.3791, 0.326, 0.3482, 0.2136, 0.3119, 0.1994, 0.365, 0.6191, 0.551, 0.6058, 0.5, 0.6191, 0.5, 0.6329, 0.551, 0.6191, 0.5, 0.6329, 0.5, 0.6329, 0.551, 0.6191, 0.5936, 0.6191, 0.551, 0.6191, 0.449, 0.6058, 0.4064, 0.6191, 0.4064, 0.6329, 0.449, 0.6191, 0.4064, 0.6329, 0.4064, 0.6329, 0.5, 0.6191, 0.449, 0.6329, 0.449, 0.5925, 0.4064, 0.5624, 0.4501, 0.5624, 0.4084, 0.6058, 0.449, 0.5925, 0.4064, 0.6058, 0.4064, 0.6058, 0.5, 0.5925, 0.449, 0.6058, 0.449, 0.5925, 0.4079, 0.6058, 0.317, 0.6058, 0.4085, 0.5925, 0.485, 0.6058, 0.4085, 0.6058, 0.4851, 0.5593, 0.4834, 0.5925, 0.4079, 0.5925, 0.485, 0.6191, 0.4091, 0.6329, 0.3225, 0.6329, 0.4113, 0.6191, 0.4852, 0.6329, 0.4113, 0.6328, 0.4883, 0.6058, 0.4851, 0.6191, 0.4091, 0.6191, 0.4852, 0.6191, 0.2273, 0.6329, 0.1598, 0.6329, 0.2338, 0.6191, 0.3182, 0.6329, 0.2338, 0.6329, 0.3225, 0.6058, 0.317, 0.6191, 0.2273, 0.6191, 0.3182, 0.6058, 0.7745, 0.5925, 0.6843, 0.6058, 0.683, 0.6058, 0.8512, 0.5925, 0.7764, 0.6058, 0.7745, 0.5624, 0.8485, 0.5925, 0.7764, 0.5925, 0.8535, 0.6329, 0.7662, 0.6191, 0.6818, 0.6329, 0.6775, 0.6329, 0.8402, 0.6191, 0.7727, 0.6329, 0.7662, 0.6191, 0.8488, 0.6058, 0.7745, 0.6191, 0.7727, 0.6329, 0.5887, 0.6191, 0.5148, 0.6328, 0.5117, 0.6329, 0.6775, 0.6191, 0.5909, 0.6329, 0.5887, 0.6191, 0.6818, 0.6058, 0.5915, 0.6191, 0.5909, 0.3355, 0.7182, 0.4526, 0.6687, 0.326, 0.6518, 0.3434, 0.7737, 0.4574, 0.7482, 0.3355, 0.7182, 0.4614, 0.8148, 0.5616, 0.773, 0.4574, 0.7482, 0.1116, 0.663, 0.1994, 0.635, 0.09333, 0.6209, 0.132, 0.6988, 0.2136, 0.6881, 0.1116, 0.663, 0.2255, 0.7326, 0.3355, 0.7182, 0.2136, 0.6881, 0.07511, 0.5788, 0.1732, 0.535, 0.05998, 0.5401, 0.09333, 0.6209, 0.1851, 0.5818, 0.07511, 0.5788, 0.1994, 0.635, 0.3165, 0.5855, 0.1851, 0.5818, 0.6493, 0.551, 0.6663, 0.5, 0.6493, 0.5, 0.6351, 0.551, 0.6493, 0.5, 0.6351, 0.5, 0.6351, 0.551, 0.6493, 0.5936, 0.6493, 0.551, 0.6493, 0.449, 0.6663, 0.4064, 0.6493, 0.4064, 0.6351, 0.449, 0.6493, 0.4064, 0.6328, 0.4047, 0.6351, 0.5, 0.6493, 0.449, 0.6351, 0.449, 0.6833, 0.449, 0.6966, 0.4091, 0.6833, 0.4064, 0.6663, 0.449, 0.6833, 0.4064, 0.6663, 0.4064, 0.6663, 0.5, 0.6833, 0.449, 0.6663, 0.449, 0.6191, 0.7727, 0.6058, 0.683, 0.6058, 0.7745, 0.6191, 0.8488, 0.6058, 0.7745, 0.6058, 0.8512, 0.6329, 0.8402, 0.6191, 0.7727, 0.6191, 0.8488, 0.5616, 0.773, 0.5925, 0.6843, 0.5608, 0.6825, 0.5624, 0.8485, 0.5925, 0.7764, 0.5616, 0.773, 0.6058, 0.8512, 0.5925, 0.7764, 0.5925, 0.8535, 0.5925, 0.5921, 0.5593, 0.5166, 0.5601, 0.5921, 0.5608, 0.6825, 0.5925, 0.5921, 0.5601, 0.5921, 0.6058, 0.683, 0.5925, 0.5921, 0.5925, 0.6843, 0.4873, 0.5324, 0.5, 0.5, 0.4873, 0.5, 0.4723, 0.5321, 0.4873, 0.5, 0.4723, 0.5, 0.03784, 0.4584, 0.05689, 0.4817, 0.03475, 0.4809, 0.05689, 0.4817, 0.03475, 0.5, 0.05689, 0.5, 0.03784, 0.4584, 0.05689, 0.4817, 0.05998, 0.4599, 0.4723, 0.4679, 0.4873, 0.5, 0.4873, 0.4676, 0.05689, 0.5183, 0.03784, 0.5416, 0.05998, 0.5401, 0.03475, 0.5, 0.05689, 0.5183, 0.05689, 0.5, 0.5, 0.5, 0.5127, 0.4676, 0.5, 0.4676, 0.2136, 0.6881, 0.326, 0.6518, 0.3355, 0.7182, 0.2255, 0.7326, 0.3355, 0.7182, 0.3434, 0.7737, 0.132, 0.6988, 0.2136, 0.6881, 0.2255, 0.7326, 0.4574, 0.7482, 0.5608, 0.6825, 0.5616, 0.773, 0.4614, 0.8148, 0.5616, 0.773, 0.5624, 0.8485, 0.3434, 0.7737, 0.4574, 0.7482, 0.4614, 0.8148, 0.4479, 0.5891, 0.5593, 0.5166, 0.5601, 0.5921, 0.4526, 0.6687, 0.5601, 0.5921, 0.5608, 0.6825, 0.326, 0.6518, 0.4479, 0.5891, 0.4526, 0.6687, 0.3948, 0.5277, 0.4214, 0.5, 0.3948, 0.5, 0.1267, 0.5275, 0.09172, 0.5, 0.1267, 0.5, 0.1267, 0.5275, 0.1116, 0.5529, 0.09172, 0.5277, 0.09172, 0.3419, 0.09333, 0.3791, 0.1116, 0.337, 0.3678, 0.4725, 0.3915, 0.4471, 0.3677, 0.4499, 0.1267, 0.4725, 0.09172, 0.5, 0.09172, 0.4723, 0.05374, 0.4218, 0.05998, 0.4599, 0.07511, 0.4212, 0.07273, 0.3819, 0.07511, 0.4212, 0.09333, 0.3791, 0.4214, 0.4707, 0.448, 0.5, 0.448, 0.4692, 0.6058, 0.5, 0.5925, 0.5, 0.6058, 0.5, 0.6058, 0.5149, 0.5925, 0.5, 0.6058, 0.5, 0.5925, 0.515, 0.5593, 0.5008, 0.5925, 0.5, 0.6302, 0.5, 0.6191, 0.5, 0.6302, 0.5, 0.6191, 0.5148, 0.6302, 0.5, 0.6328, 0.5117, 0.6191, 0.5148, 0.6058, 0.5, 0.6191, 0.5, 0.6302, 0.5, 0.6191, 0.4852, 0.6328, 0.4883, 0.6302, 0.5, 0.6191, 0.5, 0.6302, 0.5, 0.6191, 0.5, 0.6058, 0.5, 0.6191, 0.5, 0.4431, 0.5048, 0.307, 0.5, 0.307, 0.5096, 0.3086, 0.5284, 0.4431, 0.5048, 0.307, 0.5096, 0.4439, 0.5217, 0.5593, 0.5008, 0.4431, 0.5048, 0.1709, 0.5143, 0.05689, 0.5, 0.05689, 0.5183, 0.05998, 0.5401, 0.1709, 0.5143, 0.05689, 0.5183, 0.1732, 0.535, 0.307, 0.5096, 0.1709, 0.5143, 0.1709, 0.4857, 0.05998, 0.4599, 0.05689, 0.4817, 0.05689, 0.5, 0.1709, 0.4857, 0.05689, 0.4817, 0.1709, 0.5, 0.307, 0.4904, 0.1709, 0.4857, 0.6323, 0.5, 0.6323, 0.5, 0.6323, 0.5, 0.6351, 0.551, 0.6323, 0.5, 0.6351, 0.5, 0.6351, 0.551, 0.6302, 0.5936, 0.6323, 0.551, 0.6302, 0.5, 0.6323, 0.5, 0.6302, 0.5, 0.5, 0.449, 0.5, 0.4064, 0.5078, 0.4047, 0.6351, 0.5, 0.6323, 0.449, 0.6351, 0.449, 0.5, 0.4064, 0.5, 0.449, 0.4922, 0.4047, 0.6302, 0.5, 0.6323, 0.5, 0.6302, 0.5, 0.6323, 0.5, 0.6323, 0.5, 0.6323, 0.5, 0.6058, 0.5, 0.6191, 0.5, 0.6058, 0.5, 0.6191, 0.5148, 0.6058, 0.5, 0.6058, 0.5149, 0.6191, 0.5148, 0.6302, 0.5, 0.6191, 0.5, 0.5593, 0.5008, 0.5925, 0.5, 0.5593, 0.5, 0.5925, 0.515, 0.5593, 0.5008, 0.5593, 0.5166, 0.6058, 0.5149, 0.5925, 0.5, 0.5925, 0.515, 0.5593, 0.4992, 0.5925, 0.485, 0.5593, 0.4834, 0.5593, 0.5, 0.5925, 0.5, 0.5593, 0.4992, 0.5925, 0.5, 0.6058, 0.5, 0.5925, 0.5, 0.307, 0.5096, 0.1709, 0.5, 0.307, 0.5, 0.1732, 0.535, 0.307, 0.5096, 0.3086, 0.5284, 0.05998, 0.5401, 0.1709, 0.5143, 0.1732, 0.535, 0.5593, 0.5008, 0.4431, 0.5, 0.5593, 0.5, 0.4439, 0.5217, 0.5593, 0.5008, 0.5593, 0.5166, 0.3086, 0.5284, 0.4431, 0.5048, 0.4439, 0.5217, 0.5593, 0.4992, 0.4439, 0.4783, 0.5593, 0.4834, 0.4431, 0.5, 0.5593, 0.4992, 0.5593, 0.5, 0.307, 0.5, 0.4431, 0.4952, 0.4431, 0.5, 0.4668, 0.551, 0.4336, 0.5, 0.4668, 0.5, 0.4946, 0.551, 0.4668, 0.5, 0.4946, 0.5, 0.4928, 0.5909, 0.4668, 0.551, 0.4946, 0.551, 0.4657, 0.4064, 0.4336, 0.449, 0.4314, 0.4064, 0.4928, 0.4091, 0.4668, 0.449, 0.4657, 0.4064, 0.4946, 0.449, 0.4668, 0.5, 0.4668, 0.449, 0.3971, 0.4064, 0.3682, 0.449, 0.3685, 0.4091, 0.4314, 0.4064, 0.4003, 0.449, 0.3971, 0.4064, 0.4336, 0.5, 0.4003, 0.449, 0.4336, 0.449, 0.5997, 0.5, 0.5664, 0.551, 0.5664, 0.5, 0.6318, 0.551, 0.5997, 0.5, 0.6318, 0.5, 0.6318, 0.551, 0.6029, 0.5936, 0.5997, 0.551, 0.5997, 0.449, 0.5686, 0.4064, 0.6029, 0.4064, 0.6318, 0.449, 0.6029, 0.4064, 0.6315, 0.4091, 0.6318, 0.449, 0.5997, 0.5, 0.5997, 0.449, 0.5332, 0.449, 0.5072, 0.4091, 0.5343, 0.4064, 0.5664, 0.449, 0.5343, 0.4064, 0.5686, 0.4064, 0.5664, 0.5, 0.5332, 0.449, 0.5664, 0.449, 0.6493, 0.4198, 0.6663, 0.3598, 0.6493, 0.3396, 0.6329, 0.4113, 0.6493, 0.3396, 0.6329, 0.3225, 0.6328, 0.4883, 0.6493, 0.4198, 0.6329, 0.4113, 0.6493, 0.2594, 0.6663, 0.231, 0.6493, 0.1923, 0.6329, 0.2338, 0.6493, 0.1923, 0.6329, 0.1598, 0.6329, 0.3225, 0.6493, 0.2594, 0.6329, 0.2338, 0.6833, 0.32, 0.6966, 0.3024, 0.6833, 0.2697, 0.6663, 0.2897, 0.6833, 0.2697, 0.6663, 0.231, 0.6663, 0.3598, 0.6833, 0.32, 0.6663, 0.2897, 0.2865, 0.449, 0.3134, 0.5, 0.2865, 0.5, 0.2638, 0.449, 0.2865, 0.5, 0.2638, 0.5, 0.2736, 0.4064, 0.2865, 0.449, 0.2638, 0.449, 0.2952, 0.5936, 0.3134, 0.551, 0.321, 0.5936, 0.2736, 0.5936, 0.2865, 0.551, 0.2952, 0.5936, 0.2638, 0.5, 0.2865, 0.551, 0.2638, 0.551, 0.3468, 0.5936, 0.3682, 0.551, 0.3685, 0.5909, 0.321, 0.5936, 0.3403, 0.551, 0.3468, 0.5936, 0.3134, 0.5, 0.3403, 0.551, 0.3134, 0.551, 0.7135, 0.551, 0.6866, 0.5, 0.7135, 0.5, 0.7362, 0.551, 0.7135, 0.5, 0.7362, 0.5, 0.7264, 0.5936, 0.7135, 0.551, 0.7362, 0.551, 0.7048, 0.4064, 0.6866, 0.449, 0.679, 0.4064, 0.7264, 0.4064, 0.7135, 0.449, 0.7048, 0.4064, 0.7362, 0.5, 0.7135, 0.449, 0.7362, 0.449, 0.6532, 0.4064, 0.6318, 0.449, 0.6315, 0.4091, 0.679, 0.4064, 0.6597, 0.449, 0.6532, 0.4064, 0.6866, 0.5, 0.6597, 0.449, 0.6866, 0.449, 0.6493, 0.6604, 0.6663, 0.7103, 0.6663, 0.6402, 0.6329, 0.6775, 0.6493, 0.7406, 0.6493, 0.6604, 0.6329, 0.7662, 0.6493, 0.8077, 0.6493, 0.7406, 0.6493, 0.513, 0.6663, 0.5701, 0.6663, 0.5114, 0.6328, 0.5117, 0.6493, 0.5802, 0.6493, 0.513, 0.6329, 0.5887, 0.6493, 0.6604, 0.6493, 0.5802, 0.6833, 0.5098, 0.6975, 0.5516, 0.6966, 0.5108, 0.6663, 0.5114, 0.6833, 0.56, 0.6833, 0.5098, 0.6663, 0.5701, 0.6833, 0.62, 0.6833, 0.56, 0.6493, 0.3396, 0.6663, 0.2897, 0.6663, 0.3598, 0.6329, 0.3225, 0.6493, 0.2594, 0.6493, 0.3396, 0.6329, 0.2338, 0.6493, 0.1923, 0.6493, 0.2594, 0.6493, 0.487, 0.6663, 0.4299, 0.6663, 0.4886, 0.6328, 0.4883, 0.6493, 0.4198, 0.6493, 0.487, 0.6329, 0.4113, 0.6493, 0.3396, 0.6493, 0.4198, 0.6833, 0.4902, 0.6975, 0.4484, 0.6966, 0.4892, 0.6663, 0.4886, 0.6833, 0.44, 0.6833, 0.4902, 0.6663, 0.4299, 0.6833, 0.38, 0.6833, 0.44, 0.6493, 0.5802, 0.6663, 0.6402, 0.6493, 0.6604, 0.6329, 0.5887, 0.6493, 0.6604, 0.6329, 0.6775, 0.6328, 0.5117, 0.6493, 0.5802, 0.6329, 0.5887, 0.6493, 0.7406, 0.6663, 0.769, 0.6493, 0.8077, 0.6329, 0.7662, 0.6493, 0.8077, 0.6329, 0.8402, 0.6329, 0.6775, 0.6493, 0.7406, 0.6329, 0.7662, 0.6833, 0.68, 0.6966, 0.6976, 0.6833, 0.7303, 0.6663, 0.7103, 0.6833, 0.7303, 0.6663, 0.769, 0.6663, 0.6402, 0.6833, 0.68, 0.6663, 0.7103, 0.6833, 0.56, 0.6975, 0.6031, 0.6833, 0.62, 0.6663, 0.5701, 0.6833, 0.62, 0.6663, 0.6402, 0.6663, 0.5114, 0.6833, 0.56, 0.6663, 0.5701, 0.6833, 0.38, 0.6975, 0.3453, 0.6975, 0.3969, 0.6663, 0.3598, 0.6833, 0.32, 0.6833, 0.38, 0.6663, 0.2897, 0.6833, 0.2697, 0.6833, 0.32, 0.6833, 0.62, 0.6975, 0.6547, 0.6975, 0.6031, 0.6663, 0.6402, 0.6833, 0.68, 0.6833, 0.62, 0.6663, 0.7103, 0.6833, 0.7303, 0.6833, 0.68, 0.6597, 0.551, 0.6318, 0.5, 0.6597, 0.5, 0.6866, 0.551, 0.6597, 0.5, 0.6866, 0.5, 0.679, 0.5936, 0.6597, 0.551, 0.6866, 0.551, 0.3403, 0.449, 0.3682, 0.5, 0.3403, 0.5, 0.3134, 0.449, 0.3403, 0.5, 0.3134, 0.5, 0.321, 0.4064, 0.3403, 0.449, 0.3134, 0.449, 0.6833, 0.44, 0.6975, 0.3969, 0.6833, 0.38, 0.6663, 0.4299, 0.6833, 0.38, 0.6663, 0.3598, 0.6663, 0.4886, 0.6833, 0.44, 0.6663, 0.4299, 0.5332, 0.551, 0.5054, 0.5, 0.5332, 0.5, 0.5664, 0.5, 0.5332, 0.551, 0.5332, 0.5, 0.5664, 0.551, 0.5343, 0.5936, 0.5332, 0.551, 0.4003, 0.551, 0.3682, 0.5, 0.4003, 0.5, 0.4336, 0.551, 0.4003, 0.5, 0.4336, 0.5, 0.4314, 0.5936, 0.4003, 0.551, 0.4336, 0.551, 0.307, 0.4904, 0.1732, 0.465, 0.3086, 0.4716, 0.1709, 0.5, 0.307, 0.4904, 0.307, 0.5, 0.05689, 0.5, 0.1709, 0.4857, 0.1709, 0.5, 0.6058, 0.5, 0.6191, 0.4852, 0.6058, 0.4851, 0.6058, 0.5, 0.6191, 0.5, 0.6058, 0.5, 0.6191, 0.5, 0.6302, 0.5, 0.6191, 0.5, 0.6323, 0.551, 0.6351, 0.5, 0.6323, 0.5, 0.6323, 0.5, 0.6323, 0.5, 0.6323, 0.5, 0.6323, 0.5, 0.6302, 0.5, 0.6323, 0.5, 0.4431, 0.4952, 0.3086, 0.4716, 0.307, 0.4904, 0.307, 0.5, 0.4431, 0.4952, 0.307, 0.4904, 0.4431, 0.5, 0.5593, 0.4992, 0.4431, 0.4952, 0.5925, 0.5, 0.6058, 0.4851, 0.6058, 0.5, 0.6058, 0.5, 0.5925, 0.5, 0.6058, 0.5, 0.5925, 0.5, 0.5593, 0.4992, 0.5925, 0.5, 0.448, 0.5308, 0.4723, 0.5, 0.448, 0.5, 0.4214, 0.5293, 0.448, 0.5, 0.4214, 0.5, 0.07273, 0.3819, 0.07511, 0.4212, 0.05374, 0.4218, 0.1851, 0.5818, 0.3086, 0.5284, 0.3165, 0.5855, 0.1994, 0.635, 0.3165, 0.5855, 0.326, 0.6518, 0.09333, 0.6209, 0.1851, 0.5818, 0.1994, 0.635, 0.5127, 0.5, 0.5277, 0.5321, 0.5277, 0.5, 0.5, 0.5324, 0.5127, 0.5, 0.5, 0.5, 0.03475, 0.5, 0.05689, 0.5183, 0.03475, 0.5191, 0.6191, 0.5909, 0.6058, 0.5149, 0.6058, 0.5915, 0.6191, 0.6818, 0.6058, 0.5915, 0.6058, 0.683, 0.6329, 0.6775, 0.6191, 0.5909, 0.6191, 0.6818, 0.6833, 0.551, 0.6975, 0.5, 0.6833, 0.5, 0.6663, 0.551, 0.6833, 0.5, 0.6663, 0.5, 0.6663, 0.551, 0.6833, 0.5936, 0.6833, 0.551, 0.3165, 0.5855, 0.4439, 0.5217, 0.3086, 0.5284, 0.326, 0.6518, 0.4479, 0.5891, 0.3165, 0.5855, 0.4526, 0.6687, 0.5601, 0.5921, 0.4479, 0.5891, 0.6058, 0.5915, 0.5925, 0.515, 0.6058, 0.5149, 0.6058, 0.683, 0.5925, 0.5921, 0.6058, 0.5915, 0.5608, 0.6825, 0.5925, 0.5921, 0.5925, 0.6843, 0.5925, 0.2236, 0.6058, 0.1488, 0.6058, 0.2255, 0.5925, 0.3157, 0.6058, 0.2255, 0.6058, 0.317, 0.5925, 0.3157, 0.5616, 0.227, 0.5925, 0.2236, 0.5925, 0.5, 0.5624, 0.5499, 0.5624, 0.5, 0.6058, 0.551, 0.5925, 0.5, 0.6058, 0.5, 0.6058, 0.551, 0.5925, 0.5936, 0.5925, 0.551, 0.4574, 0.2518, 0.3434, 0.2263, 0.3355, 0.2818, 0.4526, 0.3313, 0.3355, 0.2818, 0.326, 0.3482, 0.5608, 0.3175, 0.4574, 0.2518, 0.4526, 0.3313, 0.4621, 0.5448, 0.5624, 0.5, 0.4621, 0.5, 0.345, 0.5386, 0.4621, 0.5, 0.345, 0.5, 0.345, 0.5386, 0.4614, 0.5824, 0.4621, 0.5448, 0.6191, 0.551, 0.6329, 0.5, 0.6191, 0.5, 0.6058, 0.551, 0.6191, 0.5, 0.6058, 0.5, 0.6058, 0.5936, 0.6191, 0.551, 0.6058, 0.551, 0.6833, 0.449, 0.6975, 0.5, 0.6833, 0.5, 0.6663, 0.449, 0.6833, 0.5, 0.6663, 0.5, 0.6663, 0.449, 0.6833, 0.4064, 0.6833, 0.449, 0.6058, 0.2255, 0.6191, 0.1512, 0.6058, 0.1488, 0.6058, 0.317, 0.6191, 0.2273, 0.6058, 0.2255, 0.6191, 0.3182, 0.6329, 0.2338, 0.6191, 0.2273, 0.09172, 0.5, 0.1267, 0.5275, 0.1267, 0.5, 0.5786, 0.5, 0.6052, 0.5277, 0.6052, 0.5, 0.09333, 0.6209, 0.09172, 0.6581, 0.07273, 0.6181, 0.2279, 0.5, 0.1267, 0.5275, 0.1267, 0.5, 0.345, 0.5, 0.2279, 0.5324, 0.2279, 0.5, 0.3434, 0.5711, 0.2279, 0.5324, 0.345, 0.5386, 0.3355, 0.2818, 0.2255, 0.2674, 0.3434, 0.2263, 0.326, 0.3482, 0.2136, 0.3119, 0.3355, 0.2818, 0.1994, 0.365, 0.1116, 0.337, 0.2136, 0.3119, 0.2136, 0.3119, 0.1116, 0.337, 0.132, 0.3012, 0.2279, 0.5324, 0.2255, 0.5599, 0.132, 0.5501, 0.6085, 0.5529, 0.6323, 0.5501, 0.6322, 0.5275, 0.6191, 0.2273, 0.6329, 0.2338, 0.6329, 0.1598, 0.6833, 0.449, 0.6833, 0.4064, 0.6966, 0.4091, 0.6191, 0.5936, 0.6329, 0.5936, 0.6329, 0.551, 0.4621, 0.5448, 0.4614, 0.5824, 0.5624, 0.5916, 0.5616, 0.227, 0.5624, 0.1515, 0.4614, 0.1852, 0.5925, 0.5936, 0.5624, 0.5916, 0.5624, 0.5499, 0.5925, 0.2236, 0.5616, 0.227, 0.5624, 0.1515, 0.5925, 0.5921, 0.5601, 0.5921, 0.5593, 0.5166, 0.4479, 0.5891, 0.5601, 0.5921, 0.5593, 0.5166, 0.6833, 0.551, 0.6833, 0.5936, 0.6966, 0.5909, 0.6329, 0.5887, 0.6328, 0.5117, 0.6191, 0.5148, 0.05689, 0.5183, 0.05998, 0.5401, 0.03784, 0.5416, 0.07511, 0.5788, 0.05998, 0.5401, 0.1732, 0.535, 0.05374, 0.4218, 0.07511, 0.4212, 0.05998, 0.4599, 0.5593, 0.4992, 0.5593, 0.4834, 0.5925, 0.485, 0.5593, 0.4992, 0.5593, 0.4834, 0.4439, 0.4783, 0.5, 0.5936, 0.4922, 0.5953, 0.5, 0.551, 0.6302, 0.5, 0.6328, 0.4883, 0.6191, 0.4852, 0.1709, 0.4857, 0.05689, 0.4817, 0.05998, 0.4599, 0.3971, 0.5936, 0.3685, 0.5909, 0.3682, 0.551, 0.5332, 0.551, 0.5343, 0.5936, 0.5072, 0.5909, 0.6833, 0.4902, 0.6966, 0.4892, 0.6975, 0.4484, 0.3468, 0.4064, 0.3685, 0.4091, 0.3682, 0.449, 0.6532, 0.5936, 0.6315, 0.5909, 0.6318, 0.551, 0.6833, 0.68, 0.6833, 0.7303, 0.6966, 0.6976, 0.6833, 0.32, 0.6833, 0.2697, 0.6966, 0.3024, 0.6833, 0.5098, 0.6966, 0.5108, 0.6975, 0.5516, 0.6833, 0.62, 0.6975, 0.6031, 0.6975, 0.6547, 0.6493, 0.6604, 0.6663, 0.6402, 0.6663, 0.7103, 0.6493, 0.513, 0.6663, 0.5114, 0.6663, 0.5701, 0.6833, 0.44, 0.6833, 0.38, 0.6975, 0.3969, 0.6493, 0.4198, 0.6493, 0.3396, 0.6663, 0.3598, 0.6493, 0.2594, 0.6493, 0.1923, 0.6663, 0.231, 0.6833, 0.56, 0.6833, 0.62, 0.6975, 0.6031, 0.6493, 0.5802, 0.6493, 0.6604, 0.6663, 0.6402, 0.6493, 0.7406, 0.6493, 0.8077, 0.6663, 0.769, 0.6597, 0.449, 0.6597, 0.5, 0.6318, 0.5, 0.7135, 0.5, 0.6866, 0.5, 0.6866, 0.449, 0.7048, 0.5936, 0.679, 0.5936, 0.6866, 0.551, 0.3403, 0.551, 0.3403, 0.5, 0.3682, 0.5, 0.2865, 0.5, 0.3134, 0.5, 0.3134, 0.551, 0.2952, 0.4064, 0.321, 0.4064, 0.3134, 0.449, 0.6833, 0.38, 0.6975, 0.3969, 0.6975, 0.3453, 0.6493, 0.3396, 0.6663, 0.3598, 0.6663, 0.2897, 0.6493, 0.487, 0.6663, 0.4886, 0.6663, 0.4299, 0.5332, 0.5, 0.5054, 0.5, 0.5054, 0.449, 0.5997, 0.5, 0.5664, 0.5, 0.5664, 0.449, 0.5997, 0.551, 0.6029, 0.5936, 0.5686, 0.5936, 0.4003, 0.5, 0.3682, 0.5, 0.3682, 0.449, 0.4668, 0.5, 0.4336, 0.5, 0.4336, 0.449, 0.4657, 0.5936, 0.4314, 0.5936, 0.4336, 0.551, 0.4431, 0.4952, 0.307, 0.4904, 0.3086, 0.4716, 0.4431, 0.5048, 0.307, 0.5096, 0.307, 0.5, 0.1709, 0.5143, 0.05689, 0.5183, 0.05689, 0.5, 0.5925, 0.5, 0.6058, 0.5, 0.6058, 0.4851, 0.5925, 0.5, 0.6058, 0.5, 0.6058, 0.5, 0.6191, 0.5, 0.6302, 0.5, 0.6302, 0.5, 0.6323, 0.5, 0.6351, 0.5, 0.6351, 0.449, 0.6323, 0.5, 0.6323, 0.5, 0.6323, 0.5, 0.6323, 0.5, 0.6302, 0.5, 0.6302, 0.5, 0.307, 0.4904, 0.3086, 0.4716, 0.1732, 0.465, 0.307, 0.5096, 0.307, 0.5, 0.1709, 0.5, 0.5593, 0.5008, 0.5593, 0.5, 0.4431, 0.5, 0.6058, 0.5, 0.6058, 0.4851, 0.6191, 0.4852, 0.6191, 0.5, 0.6058, 0.5, 0.6058, 0.5, 0.5925, 0.5, 0.5593, 0.5008, 0.5593, 0.5, 0.448, 0.4692, 0.448, 0.5, 0.4723, 0.5, 0.3948, 0.4723, 0.3948, 0.5, 0.4214, 0.5, 0.09172, 0.3419, 0.1116, 0.337, 0.09333, 0.3791, 0.3165, 0.5855, 0.3086, 0.5284, 0.4439, 0.5217, 0.3355, 0.7182, 0.326, 0.6518, 0.4526, 0.6687, 0.1116, 0.663, 0.09333, 0.6209, 0.1994, 0.635, 0.5127, 0.5, 0.5277, 0.5, 0.5277, 0.4679, 0.4873, 0.5, 0.5, 0.5, 0.5, 0.4676, 0.05689, 0.4817, 0.05689, 0.5, 0.03475, 0.5, 0.6058, 0.5915, 0.6058, 0.5149, 0.5925, 0.515, 0.6058, 0.7745, 0.6058, 0.683, 0.5925, 0.6843, 0.6329, 0.7662, 0.6329, 0.6775, 0.6191, 0.6818, 0.6833, 0.449, 0.6833, 0.5, 0.6975, 0.5, 0.6493, 0.5, 0.6663, 0.5, 0.6663, 0.449, 0.6493, 0.551, 0.6493, 0.5936, 0.6663, 0.5936, 0.1851, 0.5818, 0.3165, 0.5855, 0.3086, 0.5284, 0.2136, 0.6881, 0.3355, 0.7182, 0.326, 0.6518, 0.4574, 0.7482, 0.5616, 0.773, 0.5608, 0.6825, 0.6191, 0.5909, 0.6058, 0.5915, 0.6058, 0.5149, 0.6191, 0.7727, 0.6058, 0.7745, 0.6058, 0.683, 0.5616, 0.773, 0.5608, 0.6825, 0.5925, 0.6843, 0.6058, 0.2255, 0.6058, 0.1488, 0.6191, 0.1512, 0.6058, 0.4085, 0.6058, 0.317, 0.6191, 0.3182, 0.5925, 0.4079, 0.5601, 0.4079, 0.5608, 0.3175, 0.5925, 0.5, 0.5624, 0.5, 0.5624, 0.4501, 0.6191, 0.5, 0.6058, 0.5, 0.6058, 0.449, 0.6191, 0.551, 0.6191, 0.5936, 0.6058, 0.5936, 0.3355, 0.2818, 0.3434, 0.2263, 0.2255, 0.2674, 0.3165, 0.4145, 0.326, 0.3482, 0.1994, 0.365, 0.5601, 0.4079, 0.5608, 0.3175, 0.4526, 0.3313, 0.4621, 0.4552, 0.4621, 0.5, 0.5624, 0.5, 0.2279, 0.4676, 0.2279, 0.5, 0.345, 0.5, 0.2279, 0.5324, 0.2255, 0.5599, 0.3434, 0.5711, 0.6191, 0.5, 0.6329, 0.5, 0.6329, 0.449, 0.5925, 0.5, 0.6058, 0.5, 0.6058, 0.449, 0.5925, 0.5936, 0.6058, 0.5936, 0.6058, 0.551, 0.6833, 0.5, 0.6975, 0.5, 0.6975, 0.551, 0.6493, 0.5, 0.6663, 0.5, 0.6663, 0.551, 0.6493, 0.449, 0.6493, 0.4064, 0.6663, 0.4064, 0.5925, 0.2236, 0.6058, 0.2255, 0.6058, 0.1488, 0.5925, 0.4079, 0.6058, 0.4085, 0.6058, 0.317, 0.6191, 0.4091, 0.6329, 0.4113, 0.6329, 0.3225, 0.09172, 0.5, 0.1267, 0.5, 0.1267, 0.4725, 0.552, 0.5, 0.5786, 0.5, 0.5786, 0.4707, 0.07511, 0.5788, 0.09333, 0.6209, 0.07273, 0.6181, 0.2279, 0.5, 0.1267, 0.5, 0.1267, 0.4725, 0.4621, 0.5, 0.345, 0.5, 0.345, 0.4614, 0.4614, 0.5824, 0.3434, 0.5711, 0.345, 0.5386, 0.4574, 0.2518, 0.3355, 0.2818, 0.3434, 0.2263, 0.4479, 0.4109, 0.3165, 0.4145, 0.326, 0.3482, 0.1851, 0.4182, 0.07511, 0.4212, 0.09333, 0.3791, 0.3165, 0.4145, 0.1851, 0.4182, 0.1994, 0.365, 0.3086, 0.4716, 0.1732, 0.465, 0.1851, 0.4182, 0.1732, 0.465, 0.05998, 0.4599, 0.07511, 0.4212, 0.5601, 0.4079, 0.4479, 0.4109, 0.4526, 0.3313, 0.5593, 0.4834, 0.4439, 0.4783, 0.4479, 0.4109, 0.4439, 0.4783, 0.3086, 0.4716, 0.3165, 0.4145, 0.5616, 0.227, 0.4574, 0.2518, 0.4614, 0.1852, 0.5608, 0.3175, 0.4526, 0.3313, 0.4574, 0.2518, 0.4526, 0.3313, 0.326, 0.3482, 0.3355, 0.2818, 0.4621, 0.5, 0.4621, 0.5448, 0.345, 0.5386, 0.5624, 0.5, 0.5624, 0.5499, 0.4621, 0.5448, 0.5624, 0.5916, 0.4614, 0.5824, 0.4621, 0.5448, 0.4614, 0.4176, 0.4621, 0.4552, 0.345, 0.4614, 0.5624, 0.4084, 0.5624, 0.4501, 0.4621, 0.4552, 0.5624, 0.5, 0.4621, 0.5, 0.4621, 0.4552, 0.2279, 0.4676, 0.1267, 0.4725, 0.132, 0.4499, 0.3434, 0.4289, 0.345, 0.4614, 0.2279, 0.4676, 0.345, 0.5, 0.2279, 0.5, 0.2279, 0.4676, 0.552, 0.5, 0.552, 0.5308, 0.5786, 0.5293, 0.5277, 0.5, 0.5277, 0.5321, 0.552, 0.5308, 0.05998, 0.5401, 0.07511, 0.5788, 0.05374, 0.5782, 0.07511, 0.5788, 0.05374, 0.5782, 0.07273, 0.6181, 0.05998, 0.5401, 0.03784, 0.5416, 0.05374, 0.5782, 0.5277, 0.5, 0.552, 0.5, 0.552, 0.4692, 0.1116, 0.4471, 0.09172, 0.4723, 0.1267, 0.4725, 0.09333, 0.6209, 0.07273, 0.6181, 0.09172, 0.6581, 0.5786, 0.5, 0.6052, 0.5, 0.6052, 0.4723, 0.6058, 0.4085, 0.6191, 0.4091, 0.6191, 0.3182, 0.6058, 0.4851, 0.6191, 0.4852, 0.6191, 0.4091, 0.6191, 0.4852, 0.6328, 0.4883, 0.6329, 0.4113, 0.5925, 0.4079, 0.5925, 0.3157, 0.5608, 0.3175, 0.5593, 0.4834, 0.5925, 0.485, 0.5925, 0.4079, 0.5925, 0.485, 0.6058, 0.4851, 0.6058, 0.4085, 0.5925, 0.2236, 0.5925, 0.1465, 0.5624, 0.1515, 0.5925, 0.3157, 0.5925, 0.2236, 0.5616, 0.227, 0.5925, 0.3157, 0.6058, 0.317, 0.6058, 0.2255, 0.6493, 0.449, 0.6663, 0.449, 0.6663, 0.5, 0.6351, 0.449, 0.6493, 0.449, 0.6493, 0.5, 0.6351, 0.449, 0.6328, 0.4047, 0.6493, 0.4064, 0.6493, 0.551, 0.6663, 0.551, 0.6663, 0.5936, 0.6351, 0.551, 0.6493, 0.551, 0.6493, 0.5936, 0.6351, 0.5, 0.6493, 0.5, 0.6493, 0.551, 0.6833, 0.551, 0.6975, 0.551, 0.6966, 0.5909, 0.6663, 0.551, 0.6833, 0.551, 0.6833, 0.5936, 0.6663, 0.5, 0.6833, 0.5, 0.6833, 0.551, 0.5925, 0.551, 0.6058, 0.551, 0.6058, 0.5, 0.5624, 0.5499, 0.5925, 0.551, 0.5925, 0.5, 0.5624, 0.5499, 0.5624, 0.5916, 0.5925, 0.5936, 0.5925, 0.4064, 0.5925, 0.449, 0.6058, 0.449, 0.5624, 0.4501, 0.5925, 0.449, 0.5925, 0.4064, 0.5624, 0.4501, 0.5624, 0.5, 0.5925, 0.5, 0.6191, 0.4064, 0.6191, 0.449, 0.6329, 0.449, 0.6058, 0.4064, 0.6058, 0.449, 0.6191, 0.449, 0.6058, 0.5, 0.6191, 0.5, 0.6191, 0.449, 0.2279, 0.5324, 0.345, 0.5386, 0.345, 0.5, 0.1267, 0.5275, 0.2279, 0.5324, 0.2279, 0.5, 0.132, 0.5501, 0.2255, 0.5599, 0.2279, 0.5324, 0.2279, 0.4676, 0.345, 0.4614, 0.3434, 0.4289, 0.132, 0.4499, 0.1267, 0.4725, 0.2279, 0.4676, 0.1267, 0.4725, 0.1267, 0.5, 0.2279, 0.5, 0.4621, 0.4552, 0.5624, 0.4501, 0.5624, 0.4084, 0.345, 0.4614, 0.4621, 0.4552, 0.4614, 0.4176, 0.345, 0.4614, 0.345, 0.5, 0.4621, 0.5, 0.4479, 0.4109, 0.4526, 0.3313, 0.326, 0.3482, 0.4439, 0.4783, 0.4479, 0.4109, 0.3165, 0.4145, 0.5593, 0.4834, 0.5601, 0.4079, 0.4479, 0.4109, 0.1851, 0.4182, 0.1994, 0.365, 0.09333, 0.3791, 0.1732, 0.465, 0.1851, 0.4182, 0.07511, 0.4212, 0.3086, 0.4716, 0.3165, 0.4145, 0.1851, 0.4182, 0.2136, 0.3119, 0.2255, 0.2674, 0.132, 0.3012, 0.1994, 0.365, 0.2136, 0.3119, 0.1116, 0.337, 0.326, 0.3482, 0.3355, 0.2818, 0.2136, 0.3119, 0.6191, 0.551, 0.6058, 0.551, 0.6058, 0.5, 0.6329, 0.551, 0.6191, 0.551, 0.6191, 0.5, 0.6329, 0.551, 0.6329, 0.5936, 0.6191, 0.5936, 0.6191, 0.449, 0.6058, 0.449, 0.6058, 0.4064, 0.6329, 0.449, 0.6191, 0.449, 0.6191, 0.4064, 0.6329, 0.5, 0.6191, 0.5, 0.6191, 0.449, 0.5925, 0.4064, 0.5925, 0.449, 0.5624, 0.4501, 0.6058, 0.449, 0.5925, 0.449, 0.5925, 0.4064, 0.6058, 0.5, 0.5925, 0.5, 0.5925, 0.449, 0.5925, 0.4079, 0.5925, 0.3157, 0.6058, 0.317, 0.5925, 0.485, 0.5925, 0.4079, 0.6058, 0.4085, 0.5593, 0.4834, 0.5601, 0.4079, 0.5925, 0.4079, 0.6191, 0.4091, 0.6191, 0.3182, 0.6329, 0.3225, 0.6191, 0.4852, 0.6191, 0.4091, 0.6329, 0.4113, 0.6058, 0.4851, 0.6058, 0.4085, 0.6191, 0.4091, 0.6191, 0.2273, 0.6191, 0.1512, 0.6329, 0.1598, 0.6191, 0.3182, 0.6191, 0.2273, 0.6329, 0.2338, 0.6058, 0.317, 0.6058, 0.2255, 0.6191, 0.2273, 0.6058, 0.7745, 0.5925, 0.7764, 0.5925, 0.6843, 0.6058, 0.8512, 0.5925, 0.8535, 0.5925, 0.7764, 0.5624, 0.8485, 0.5616, 0.773, 0.5925, 0.7764, 0.6329, 0.7662, 0.6191, 0.7727, 0.6191, 0.6818, 0.6329, 0.8402, 0.6191, 0.8488, 0.6191, 0.7727, 0.6191, 0.8488, 0.6058, 0.8512, 0.6058, 0.7745, 0.6329, 0.5887, 0.6191, 0.5909, 0.6191, 0.5148, 0.6329, 0.6775, 0.6191, 0.6818, 0.6191, 0.5909, 0.6191, 0.6818, 0.6058, 0.683, 0.6058, 0.5915, 0.3355, 0.7182, 0.4574, 0.7482, 0.4526, 0.6687, 0.3434, 0.7737, 0.4614, 0.8148, 0.4574, 0.7482, 0.4614, 0.8148, 0.5624, 0.8485, 0.5616, 0.773, 0.1116, 0.663, 0.2136, 0.6881, 0.1994, 0.635, 0.132, 0.6988, 0.2255, 0.7326, 0.2136, 0.6881, 0.2255, 0.7326, 0.3434, 0.7737, 0.3355, 0.7182, 0.07511, 0.5788, 0.1851, 0.5818, 0.1732, 0.535, 0.09333, 0.6209, 0.1994, 0.635, 0.1851, 0.5818, 0.1994, 0.635, 0.326, 0.6518, 0.3165, 0.5855, 0.6493, 0.551, 0.6663, 0.551, 0.6663, 0.5, 0.6351, 0.551, 0.6493, 0.551, 0.6493, 0.5, 0.6351, 0.551, 0.6328, 0.5953, 0.6493, 0.5936, 0.6493, 0.449, 0.6663, 0.449, 0.6663, 0.4064, 0.6351, 0.449, 0.6493, 0.449, 0.6493, 0.4064, 0.6351, 0.5, 0.6493, 0.5, 0.6493, 0.449, 0.6833, 0.449, 0.6975, 0.449, 0.6966, 0.4091, 0.6663, 0.449, 0.6833, 0.449, 0.6833, 0.4064, 0.6663, 0.5, 0.6833, 0.5, 0.6833, 0.449, 0.6191, 0.7727, 0.6191, 0.6818, 0.6058, 0.683, 0.6191, 0.8488, 0.6191, 0.7727, 0.6058, 0.7745, 0.6329, 0.8402, 0.6329, 0.7662, 0.6191, 0.7727, 0.5616, 0.773, 0.5925, 0.7764, 0.5925, 0.6843, 0.5624, 0.8485, 0.5925, 0.8535, 0.5925, 0.7764, 0.6058, 0.8512, 0.6058, 0.7745, 0.5925, 0.7764, 0.5925, 0.5921, 0.5925, 0.515, 0.5593, 0.5166, 0.5608, 0.6825, 0.5925, 0.6843, 0.5925, 0.5921, 0.6058, 0.683, 0.6058, 0.5915, 0.5925, 0.5921, 0.4873, 0.5324, 0.5, 0.5324, 0.5, 0.5, 0.4723, 0.5321, 0.4873, 0.5324, 0.4873, 0.5, 0.03784, 0.4584, 0.05998, 0.4599, 0.05689, 0.4817, 0.05689, 0.4817, 0.03475, 0.4809, 0.03475, 0.5, 0.03784, 0.4584, 0.03475, 0.4809, 0.05689, 0.4817, 0.4723, 0.4679, 0.4723, 0.5, 0.4873, 0.5, 0.05689, 0.5183, 0.03475, 0.5191, 0.03784, 0.5416, 0.03475, 0.5, 0.03475, 0.5191, 0.05689, 0.5183, 0.5, 0.5, 0.5127, 0.5, 0.5127, 0.4676, 0.2136, 0.6881, 0.1994, 0.635, 0.326, 0.6518, 0.2255, 0.7326, 0.2136, 0.6881, 0.3355, 0.7182, 0.132, 0.6988, 0.1116, 0.663, 0.2136, 0.6881, 0.4574, 0.7482, 0.4526, 0.6687, 0.5608, 0.6825, 0.4614, 0.8148, 0.4574, 0.7482, 0.5616, 0.773, 0.3434, 0.7737, 0.3355, 0.7182, 0.4574, 0.7482, 0.4479, 0.5891, 0.4439, 0.5217, 0.5593, 0.5166, 0.4526, 0.6687, 0.4479, 0.5891, 0.5601, 0.5921, 0.326, 0.6518, 0.3165, 0.5855, 0.4479, 0.5891, 0.3948, 0.5277, 0.4214, 0.5293, 0.4214, 0.5, 0.1267, 0.5275, 0.09172, 0.5277, 0.09172, 0.5, 0.3678, 0.5275, 0.3677, 0.5501, 0.3915, 0.5529, 0.09172, 0.3419, 0.07273, 0.3819, 0.09333, 0.3791, 0.1267, 0.4725, 0.09172, 0.4723, 0.1116, 0.4471, 0.1267, 0.4725, 0.1267, 0.5, 0.09172, 0.5, 0.05374, 0.4218, 0.03784, 0.4584, 0.05998, 0.4599, 0.07273, 0.3819, 0.05374, 0.4218, 0.07511, 0.4212, 0.4214, 0.4707, 0.4214, 0.5, 0.448, 0.5, 0.6058, 0.5, 0.5925, 0.5, 0.5925, 0.5, 0.6058, 0.5149, 0.5925, 0.515, 0.5925, 0.5, 0.5925, 0.515, 0.5593, 0.5166, 0.5593, 0.5008, 0.6302, 0.5, 0.6191, 0.5, 0.6191, 0.5, 0.6191, 0.5148, 0.6191, 0.5, 0.6302, 0.5, 0.6191, 0.5148, 0.6058, 0.5149, 0.6058, 0.5, 0.6302, 0.5, 0.6191, 0.5, 0.6191, 0.4852, 0.6302, 0.5, 0.6191, 0.5, 0.6191, 0.5, 0.6191, 0.5, 0.6058, 0.5, 0.6058, 0.5, 0.4431, 0.5048, 0.4431, 0.5, 0.307, 0.5, 0.3086, 0.5284, 0.4439, 0.5217, 0.4431, 0.5048, 0.4439, 0.5217, 0.5593, 0.5166, 0.5593, 0.5008, 0.1709, 0.5143, 0.1709, 0.5, 0.05689, 0.5, 0.05998, 0.5401, 0.1732, 0.535, 0.1709, 0.5143, 0.1732, 0.535, 0.3086, 0.5284, 0.307, 0.5096, 0.1709, 0.4857, 0.1732, 0.465, 0.05998, 0.4599, 0.05689, 0.5, 0.1709, 0.5, 0.1709, 0.4857, 0.1709, 0.5, 0.307, 0.5, 0.307, 0.4904, 0.6323, 0.5, 0.6323, 0.5, 0.6323, 0.5, 0.6351, 0.551, 0.6323, 0.551, 0.6323, 0.5, 0.5, 0.551, 0.5078, 0.5953, 0.5, 0.5936, 0.6302, 0.5, 0.6323, 0.5, 0.6323, 0.5, 0.6351, 0.449, 0.6323, 0.449, 0.6302, 0.4064, 0.6351, 0.5, 0.6323, 0.5, 0.6323, 0.449, 0.6302, 0.4064, 0.6323, 0.449, 0.6351, 0.449, 0.6302, 0.5, 0.6323, 0.5, 0.6323, 0.5, 0.6323, 0.5, 0.6323, 0.5, 0.6323, 0.5, 0.6058, 0.5, 0.6191, 0.5, 0.6191, 0.5, 0.6191, 0.5148, 0.6191, 0.5, 0.6058, 0.5, 0.6191, 0.5148, 0.6328, 0.5117, 0.6302, 0.5, 0.5593, 0.5008, 0.5925, 0.5, 0.5925, 0.5, 0.5925, 0.515, 0.5925, 0.5, 0.5593, 0.5008, 0.6058, 0.5149, 0.6058, 0.5, 0.5925, 0.5, 0.5593, 0.4992, 0.5925, 0.5, 0.5925, 0.485, 0.5593, 0.5, 0.5925, 0.5, 0.5925, 0.5, 0.5925, 0.5, 0.6058, 0.5, 0.6058, 0.5, 0.307, 0.5096, 0.1709, 0.5143, 0.1709, 0.5, 0.1732, 0.535, 0.1709, 0.5143, 0.307, 0.5096, 0.05998, 0.5401, 0.05689, 0.5183, 0.1709, 0.5143, 0.5593, 0.5008, 0.4431, 0.5048, 0.4431, 0.5, 0.4439, 0.5217, 0.4431, 0.5048, 0.5593, 0.5008, 0.3086, 0.5284, 0.307, 0.5096, 0.4431, 0.5048, 0.5593, 0.4992, 0.4431, 0.4952, 0.4439, 0.4783, 0.4431, 0.5, 0.4431, 0.4952, 0.5593, 0.4992, 0.307, 0.5, 0.307, 0.4904, 0.4431, 0.4952, 0.4668, 0.551, 0.4336, 0.551, 0.4336, 0.5, 0.4946, 0.551, 0.4668, 0.551, 0.4668, 0.5, 0.4928, 0.5909, 0.4657, 0.5936, 0.4668, 0.551, 0.4657, 0.4064, 0.4668, 0.449, 0.4336, 0.449, 0.4928, 0.4091, 0.4946, 0.449, 0.4668, 0.449, 0.4946, 0.449, 0.4946, 0.5, 0.4668, 0.5, 0.3971, 0.4064, 0.4003, 0.449, 0.3682, 0.449, 0.4314, 0.4064, 0.4336, 0.449, 0.4003, 0.449, 0.4336, 0.5, 0.4003, 0.5, 0.4003, 0.449, 0.5997, 0.5, 0.5997, 0.551, 0.5664, 0.551, 0.6318, 0.551, 0.5997, 0.551, 0.5997, 0.5, 0.6318, 0.551, 0.6315, 0.5909, 0.6029, 0.5936, 0.5997, 0.449, 0.5664, 0.449, 0.5686, 0.4064, 0.6318, 0.449, 0.5997, 0.449, 0.6029, 0.4064, 0.6318, 0.449, 0.6318, 0.5, 0.5997, 0.5, 0.5332, 0.449, 0.5054, 0.449, 0.5072, 0.4091, 0.5664, 0.449, 0.5332, 0.449, 0.5343, 0.4064, 0.5664, 0.5, 0.5332, 0.5, 0.5332, 0.449, 0.6493, 0.4198, 0.6663, 0.4299, 0.6663, 0.3598, 0.6329, 0.4113, 0.6493, 0.4198, 0.6493, 0.3396, 0.6328, 0.4883, 0.6493, 0.487, 0.6493, 0.4198, 0.6493, 0.2594, 0.6663, 0.2897, 0.6663, 0.231, 0.6329, 0.2338, 0.6493, 0.2594, 0.6493, 0.1923, 0.6329, 0.3225, 0.6493, 0.3396, 0.6493, 0.2594, 0.6833, 0.32, 0.6975, 0.3453, 0.6966, 0.3024, 0.6663, 0.2897, 0.6833, 0.32, 0.6833, 0.2697, 0.6663, 0.3598, 0.6833, 0.38, 0.6833, 0.32, 0.2865, 0.449, 0.3134, 0.449, 0.3134, 0.5, 0.2638, 0.449, 0.2865, 0.449, 0.2865, 0.5, 0.2736, 0.4064, 0.2952, 0.4064, 0.2865, 0.449, 0.2952, 0.5936, 0.2865, 0.551, 0.3134, 0.551, 0.2736, 0.5936, 0.2638, 0.551, 0.2865, 0.551, 0.2638, 0.5, 0.2865, 0.5, 0.2865, 0.551, 0.3468, 0.5936, 0.3403, 0.551, 0.3682, 0.551, 0.321, 0.5936, 0.3134, 0.551, 0.3403, 0.551, 0.3134, 0.5, 0.3403, 0.5, 0.3403, 0.551, 0.7135, 0.551, 0.6866, 0.551, 0.6866, 0.5, 0.7362, 0.551, 0.7135, 0.551, 0.7135, 0.5, 0.7264, 0.5936, 0.7048, 0.5936, 0.7135, 0.551, 0.7048, 0.4064, 0.7135, 0.449, 0.6866, 0.449, 0.7264, 0.4064, 0.7362, 0.449, 0.7135, 0.449, 0.7362, 0.5, 0.7135, 0.5, 0.7135, 0.449, 0.6532, 0.4064, 0.6597, 0.449, 0.6318, 0.449, 0.679, 0.4064, 0.6866, 0.449, 0.6597, 0.449, 0.6866, 0.5, 0.6597, 0.5, 0.6597, 0.449, 0.6493, 0.6604, 0.6493, 0.7406, 0.6663, 0.7103, 0.6329, 0.6775, 0.6329, 0.7662, 0.6493, 0.7406, 0.6329, 0.7662, 0.6329, 0.8402, 0.6493, 0.8077, 0.6493, 0.513, 0.6493, 0.5802, 0.6663, 0.5701, 0.6328, 0.5117, 0.6329, 0.5887, 0.6493, 0.5802, 0.6329, 0.5887, 0.6329, 0.6775, 0.6493, 0.6604, 0.6833, 0.5098, 0.6833, 0.56, 0.6975, 0.5516, 0.6663, 0.5114, 0.6663, 0.5701, 0.6833, 0.56, 0.6663, 0.5701, 0.6663, 0.6402, 0.6833, 0.62, 0.6493, 0.3396, 0.6493, 0.2594, 0.6663, 0.2897, 0.6329, 0.3225, 0.6329, 0.2338, 0.6493, 0.2594, 0.6329, 0.2338, 0.6329, 0.1598, 0.6493, 0.1923, 0.6493, 0.487, 0.6493, 0.4198, 0.6663, 0.4299, 0.6328, 0.4883, 0.6329, 0.4113, 0.6493, 0.4198, 0.6329, 0.4113, 0.6329, 0.3225, 0.6493, 0.3396, 0.6833, 0.4902, 0.6833, 0.44, 0.6975, 0.4484, 0.6663, 0.4886, 0.6663, 0.4299, 0.6833, 0.44, 0.6663, 0.4299, 0.6663, 0.3598, 0.6833, 0.38, 0.6493, 0.5802, 0.6663, 0.5701, 0.6663, 0.6402, 0.6329, 0.5887, 0.6493, 0.5802, 0.6493, 0.6604, 0.6328, 0.5117, 0.6493, 0.513, 0.6493, 0.5802, 0.6493, 0.7406, 0.6663, 0.7103, 0.6663, 0.769, 0.6329, 0.7662, 0.6493, 0.7406, 0.6493, 0.8077, 0.6329, 0.6775, 0.6493, 0.6604, 0.6493, 0.7406, 0.6833, 0.68, 0.6975, 0.6547, 0.6966, 0.6976, 0.6663, 0.7103, 0.6833, 0.68, 0.6833, 0.7303, 0.6663, 0.6402, 0.6833, 0.62, 0.6833, 0.68, 0.6833, 0.56, 0.6975, 0.5516, 0.6975, 0.6031, 0.6663, 0.5701, 0.6833, 0.56, 0.6833, 0.62, 0.6663, 0.5114, 0.6833, 0.5098, 0.6833, 0.56, 0.6833, 0.38, 0.6833, 0.32, 0.6975, 0.3453, 0.6663, 0.3598, 0.6663, 0.2897, 0.6833, 0.32, 0.6663, 0.2897, 0.6663, 0.231, 0.6833, 0.2697, 0.6833, 0.62, 0.6833, 0.68, 0.6975, 0.6547, 0.6663, 0.6402, 0.6663, 0.7103, 0.6833, 0.68, 0.6663, 0.7103, 0.6663, 0.769, 0.6833, 0.7303, 0.6597, 0.551, 0.6318, 0.551, 0.6318, 0.5, 0.6866, 0.551, 0.6597, 0.551, 0.6597, 0.5, 0.679, 0.5936, 0.6532, 0.5936, 0.6597, 0.551, 0.3403, 0.449, 0.3682, 0.449, 0.3682, 0.5, 0.3134, 0.449, 0.3403, 0.449, 0.3403, 0.5, 0.321, 0.4064, 0.3468, 0.4064, 0.3403, 0.449, 0.6833, 0.44, 0.6975, 0.4484, 0.6975, 0.3969, 0.6663, 0.4299, 0.6833, 0.44, 0.6833, 0.38, 0.6663, 0.4886, 0.6833, 0.4902, 0.6833, 0.44, 0.5332, 0.551, 0.5054, 0.551, 0.5054, 0.5, 0.5664, 0.5, 0.5664, 0.551, 0.5332, 0.551, 0.5664, 0.551, 0.5686, 0.5936, 0.5343, 0.5936, 0.4003, 0.551, 0.3682, 0.551, 0.3682, 0.5, 0.4336, 0.551, 0.4003, 0.551, 0.4003, 0.5, 0.4314, 0.5936, 0.3971, 0.5936, 0.4003, 0.551, 0.307, 0.4904, 0.1709, 0.4857, 0.1732, 0.465, 0.1709, 0.5, 0.1709, 0.4857, 0.307, 0.4904, 0.05689, 0.5, 0.05689, 0.4817, 0.1709, 0.4857, 0.6058, 0.5, 0.6191, 0.5, 0.6191, 0.4852, 0.6058, 0.5, 0.6191, 0.5, 0.6191, 0.5, 0.6191, 0.5, 0.6302, 0.5, 0.6302, 0.5, 0.6323, 0.551, 0.6351, 0.551, 0.6351, 0.5, 0.6323, 0.5, 0.6323, 0.5, 0.6323, 0.5, 0.6323, 0.5, 0.6302, 0.5, 0.6302, 0.5, 0.4431, 0.4952, 0.4439, 0.4783, 0.3086, 0.4716, 0.307, 0.5, 0.4431, 0.5, 0.4431, 0.4952, 0.4431, 0.5, 0.5593, 0.5, 0.5593, 0.4992, 0.5925, 0.5, 0.5925, 0.485, 0.6058, 0.4851, 0.6058, 0.5, 0.5925, 0.5, 0.5925, 0.5, 0.5925, 0.5, 0.5593, 0.5, 0.5593, 0.4992, 0.448, 0.5308, 0.4723, 0.5321, 0.4723, 0.5, 0.4214, 0.5293, 0.448, 0.5308, 0.448, 0.5, 0.07273, 0.3819, 0.09333, 0.3791, 0.07511, 0.4212, 0.1851, 0.5818, 0.1732, 0.535, 0.3086, 0.5284, 0.1994, 0.635, 0.1851, 0.5818, 0.3165, 0.5855, 0.09333, 0.6209, 0.07511, 0.5788, 0.1851, 0.5818, 0.5127, 0.5, 0.5127, 0.5324, 0.5277, 0.5321, 0.5, 0.5324, 0.5127, 0.5324, 0.5127, 0.5, 0.03475, 0.5, 0.05689, 0.5, 0.05689, 0.5183, 0.6191, 0.5909, 0.6191, 0.5148, 0.6058, 0.5149, 0.6191, 0.6818, 0.6191, 0.5909, 0.6058, 0.5915, 0.6329, 0.6775, 0.6329, 0.5887, 0.6191, 0.5909, 0.6833, 0.551, 0.6975, 0.551, 0.6975, 0.5, 0.6663, 0.551, 0.6833, 0.551, 0.6833, 0.5, 0.6663, 0.551, 0.6663, 0.5936, 0.6833, 0.5936, 0.3165, 0.5855, 0.4479, 0.5891, 0.4439, 0.5217, 0.326, 0.6518, 0.4526, 0.6687, 0.4479, 0.5891, 0.4526, 0.6687, 0.5608, 0.6825, 0.5601, 0.5921, 0.6058, 0.5915, 0.5925, 0.5921, 0.5925, 0.515, 0.6058, 0.683, 0.5925, 0.6843, 0.5925, 0.5921, 0.5608, 0.6825, 0.5601, 0.5921, 0.5925, 0.5921, 0.5925, 0.2236, 0.5925, 0.1465, 0.6058, 0.1488, 0.5925, 0.3157, 0.5925, 0.2236, 0.6058, 0.2255, 0.5925, 0.3157, 0.5608, 0.3175, 0.5616, 0.227, 0.5925, 0.5, 0.5925, 0.551, 0.5624, 0.5499, 0.6058, 0.551, 0.5925, 0.551, 0.5925, 0.5, 0.6058, 0.551, 0.6058, 0.5936, 0.5925, 0.5936, 0.4574, 0.2518, 0.4614, 0.1852, 0.3434, 0.2263, 0.4526, 0.3313, 0.4574, 0.2518, 0.3355, 0.2818, 0.5608, 0.3175, 0.5616, 0.227, 0.4574, 0.2518, 0.4621, 0.5448, 0.5624, 0.5499, 0.5624, 0.5, 0.345, 0.5386, 0.4621, 0.5448, 0.4621, 0.5, 0.345, 0.5386, 0.3434, 0.5711, 0.4614, 0.5824, 0.6191, 0.551, 0.6329, 0.551, 0.6329, 0.5, 0.6058, 0.551, 0.6191, 0.551, 0.6191, 0.5, 0.6058, 0.5936, 0.6191, 0.5936, 0.6191, 0.551, 0.6833, 0.449, 0.6975, 0.449, 0.6975, 0.5, 0.6663, 0.449, 0.6833, 0.449, 0.6833, 0.5, 0.6663, 0.449, 0.6663, 0.4064, 0.6833, 0.4064, 0.6058, 0.2255, 0.6191, 0.2273, 0.6191, 0.1512, 0.6058, 0.317, 0.6191, 0.3182, 0.6191, 0.2273, 0.6191, 0.3182, 0.6329, 0.3225, 0.6329, 0.2338, 0.09172, 0.5, 0.09172, 0.5277, 0.1267, 0.5275, 0.5786, 0.5, 0.5786, 0.5293, 0.6052, 0.5277, 0.09333, 0.6209, 0.1116, 0.663, 0.09172, 0.6581, 0.2279, 0.5, 0.2279, 0.5324, 0.1267, 0.5275, 0.345, 0.5, 0.345, 0.5386, 0.2279, 0.5324, 0.3434, 0.5711, 0.2255, 0.5599, 0.2279, 0.5324, 0.3355, 0.2818, 0.2136, 0.3119, 0.2255, 0.2674, 0.326, 0.3482, 0.1994, 0.365, 0.2136, 0.3119, 0.1994, 0.365, 0.09333, 0.3791, 0.1116, 0.337])
me_cube.materials.append(mat_material)
me_cube.materials.append(mat_material_001)
me_cube.use_remesh_preserve_volume = False
me_cube.use_remesh_preserve_attributes = False
me_cube.use_mirror_vertex_groups = False
me_cube.update()

# ---- objects
ob_cube = bpy.data.objects.new('Cube', me_cube)
ob_light = bpy.data.objects.new('Light', light_light)
ob_camera = bpy.data.objects.new('Camera', cam_camera)

# ---- transforms, parenting, visibility, modifiers, constraints
ob_cube.location = (0.0, 0.0, 0.0)
ob_cube.lock_rotations_4d = False
ob_cube.empty_display_type = 'ARROWS'
ob_cube.lineart.crease_threshold = 0.0
ob_light.location = (4.076, 1.005, 5.904)
ob_light.rotation_euler = (0.6503, 0.05522, 1.866)
ob_light.lock_rotations_4d = False
ob_light.empty_display_type = 'ARROWS'
ob_light.color = (0.0, 0.0, 0.0, 0.0)
ob_light.lineart.crease_threshold = 0.0
ob_camera.location = (7.359, -6.926, 4.958)
ob_camera.rotation_euler = (1.109, 0.0, 0.8149)
ob_camera.lock_rotations_4d = False
ob_camera.empty_display_type = 'ARROWS'
ob_camera.color = (0.0, 0.0, 0.0, 0.0)
ob_camera.display_type = 'WIRE'
ob_camera.lineart.crease_threshold = 0.0

# ---- collection membership
col_collection.objects.link(ob_cube)
col_collection.objects.link(ob_light)
col_collection.objects.link(ob_camera)

# ---- scene / render settings (as saved in the file)
scene.camera = ob_camera
scene.frame_start = 1; scene.frame_end = 250; scene.frame_set(23)
scene.render.engine = 'BLENDER_EEVEE_NEXT'
scene.cycles.use_denoising = False
scene.cycles.samples = 128
scene.cycles.sampling_pattern = 'TABULATED_SOBOL'
scene.cycles.use_adaptive_sampling = False
scene.cycles.use_light_tree = False
scene.view_settings.view_transform = 'Filmic'
bpy.context.view_layer.update()
